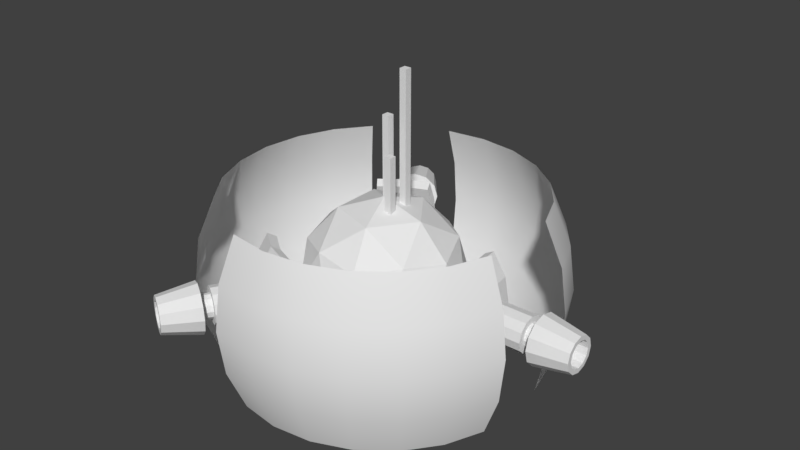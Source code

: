 # Source: shieldTurret.blend  (saved by Blender 2.79.0; exported with 4.5.12 LTS)
import bpy
from mathutils import Matrix  # noqa: F401  (used for matrix-valued properties, if any)

bpy.ops.wm.read_factory_settings(use_empty=True)
scene = bpy.context.scene
scene.name = 'Scene'

# ---- collections
col_collection_1 = bpy.data.collections.new('Collection 1'); scene.collection.children.link(col_collection_1)

# ---- materials (node trees are filled in below, after node groups)
mat_material_001 = bpy.data.materials.new('Material.001')
mat_material_001.alpha_threshold = 0.0
mat_material_001.use_transparent_shadow = False
mat_material_001.roughness = 0.5

# ---- material node trees

# ---- world
world_world = bpy.data.worlds.new('World'); scene.world = world_world
world_world.color = (0.05088, 0.05088, 0.05088)
world_world.use_sun_shadow = False
world_world.sun_shadow_jitter_overblur = 0.0
world_world.cycles.sampling_method = 'MANUAL'

# ---- meshes
me_sphere_001 = bpy.data.meshes.new('Sphere.001')
me_sphere_001.from_pydata([(-0.3167, 0.3233, 0.2073), (-0.3523, 0.3593, 0.1103), (-0.3652, 0.3726, 4.208e-08), (-0.3523, 0.3593, -0.1103), (-0.3167, 0.3233, -0.2073), (-0.2264, 0.3921, 0.2074), (-0.2518, 0.4361, 0.1104), (-0.261, 0.4521, 4.208e-08), (-0.2518, 0.4361, -0.1104), (-0.2264, 0.3921, -0.2074), (-0.1216, 0.4359, 0.2073), (-0.135, 0.4848, 0.1103), (-0.1401, 0.5025, 4.208e-08), (-0.135, 0.4848, -0.1103), (-0.1216, 0.4359, -0.2073), (-0.1216, -0.4359, 0.2073), (-0.135, -0.4848, 0.1103), (-0.1401, -0.5025, 4.208e-08), (-0.135, -0.4848, -0.1103), (-0.1216, -0.4359, -0.2073), (-0.2264, -0.3921, 0.2074), (-0.2518, -0.4361, 0.1104), (-0.261, -0.4521, 4.208e-08), (-0.2518, -0.4361, -0.1104), (-0.2264, -0.3921, -0.2074), (-0.3167, -0.3233, 0.2073), (-0.3523, -0.3593, 0.1103), (-0.3652, -0.3726, 4.208e-08), (-0.3523, -0.3593, -0.1103), (-0.3167, -0.3233, -0.2073), (0.4383, 0.1127, 0.2073), (0.4874, 0.1255, 0.1103), (0.5052, 0.13, 4.208e-08), (0.4874, 0.1255, -0.1103), (0.4383, 0.1127, -0.2073), (0.4528, 9.829e-08, 0.2074), (0.5035, 9.829e-08, 0.1104), (0.522, 7.23e-08, 4.208e-08), (0.5035, 9.829e-08, -0.1104), (0.4528, 7.23e-08, -0.2074), (0.4383, -0.1127, 0.2073), (0.4874, -0.1255, 0.1103), (0.5052, -0.13, 4.208e-08), (0.4874, -0.1255, -0.1103), (0.4383, -0.1127, -0.2073), (-0.2952, 0.2952, 0.1887), (-0.3292, 0.3292, 0.0977), (-0.3408, 0.3408, 4.208e-08), (-0.3292, 0.3292, -0.0977), (-0.2952, 0.2952, -0.1887), (-0.2087, 0.3615, 0.1887), (-0.2328, 0.4032, 0.0977), (-0.241, 0.4174, 4.208e-08), (-0.2328, 0.4032, -0.0977), (-0.2087, 0.3615, -0.1887), (-0.108, 0.4032, 0.1887), (-0.1205, 0.4497, 0.0977), (-0.1248, 0.4656, 4.208e-08), (-0.1205, 0.4497, -0.0977), (-0.108, 0.4032, -0.1887), (-0.108, -0.4032, 0.1887), (-0.1205, -0.4497, 0.0977), (-0.1248, -0.4656, 4.208e-08), (-0.1205, -0.4497, -0.0977), (-0.108, -0.4032, -0.1887), (-0.2087, -0.3615, 0.1887), (-0.2328, -0.4032, 0.0977), (-0.241, -0.4174, 4.208e-08), (-0.2328, -0.4032, -0.0977), (-0.2087, -0.3615, -0.1887), (-0.2952, -0.2952, 0.1887), (-0.3292, -0.3292, 0.0977), (-0.3408, -0.3408, 4.208e-08), (-0.3292, -0.3292, -0.0977), (-0.2952, -0.2952, -0.1887), (0.4032, 0.108, 0.1887), (0.4497, 0.1205, 0.0977), (0.4656, 0.1248, 4.208e-08), (0.4497, 0.1205, -0.0977), (0.4032, 0.108, -0.1887), (0.4174, 9.829e-08, 0.1887), (0.4656, 9.829e-08, 0.0977), (0.482, 7.23e-08, 4.208e-08), (0.4656, 9.829e-08, -0.0977), (0.4174, 7.23e-08, -0.1887), (0.4032, -0.108, 0.1887), (0.4497, -0.1205, 0.0977), (0.4656, -0.1248, 4.208e-08), (0.4497, -0.1205, -0.0977), (0.4032, -0.108, -0.1887)], [], [(2, 1, 6, 7), (3, 2, 7, 8), (4, 3, 8, 9), (1, 0, 5, 6), (9, 8, 13, 14), (6, 5, 10, 11), (7, 6, 11, 12), (8, 7, 12, 13), (17, 16, 21, 22), (18, 17, 22, 23), (19, 18, 23, 24), (16, 15, 20, 21), (24, 23, 28, 29), (21, 20, 25, 26), (22, 21, 26, 27), (23, 22, 27, 28), (32, 31, 36, 37), (33, 32, 37, 38), (34, 33, 38, 39), (31, 30, 35, 36), (39, 38, 43, 44), (36, 35, 40, 41), (37, 36, 41, 42), (38, 37, 42, 43), (47, 52, 51, 46), (48, 53, 52, 47), (49, 54, 53, 48), (46, 51, 50, 45), (54, 59, 58, 53), (51, 56, 55, 50), (52, 57, 56, 51), (53, 58, 57, 52), (62, 67, 66, 61), (63, 68, 67, 62), (64, 69, 68, 63), (61, 66, 65, 60), (69, 74, 73, 68), (66, 71, 70, 65), (67, 72, 71, 66), (68, 73, 72, 67), (77, 82, 81, 76), (78, 83, 82, 77), (79, 84, 83, 78), (76, 81, 80, 75), (84, 89, 88, 83), (81, 86, 85, 80), (82, 87, 86, 81), (83, 88, 87, 82), (0, 1, 46, 45), (1, 2, 47, 46), (2, 3, 48, 47), (3, 4, 49, 48), (4, 9, 54, 49), (5, 0, 45, 50), (11, 10, 55, 56), (12, 11, 56, 57), (13, 12, 57, 58), (14, 13, 58, 59), (9, 14, 59, 54), (10, 5, 50, 55), (15, 16, 61, 60), (16, 17, 62, 61), (17, 18, 63, 62), (18, 19, 64, 63), (19, 24, 69, 64), (20, 15, 60, 65), (26, 25, 70, 71), (27, 26, 71, 72), (28, 27, 72, 73), (29, 28, 73, 74), (24, 29, 74, 69), (25, 20, 65, 70), (30, 31, 76, 75), (31, 32, 77, 76), (32, 33, 78, 77), (33, 34, 79, 78), (34, 39, 84, 79), (35, 30, 75, 80), (41, 40, 85, 86), (42, 41, 86, 87), (43, 42, 87, 88), (44, 43, 88, 89), (39, 44, 89, 84), (40, 35, 80, 85)])
_uv = me_sphere_001.uv_layers.new(name='UVMap')
_uv.uv.foreach_set('vector', [0.1693, 0.5381, 0.17, 0.4558, 0.2501, 0.4561, 0.25, 0.5374, 0.1703, 0.6198, 0.1693, 0.5381, 0.25, 0.5374, 0.2499, 0.6188, 0.1726, 0.7054, 0.1703, 0.6198, 0.2499, 0.6188, 0.2499, 0.7049, 0.17, 0.4558, 0.1721, 0.3686, 0.2501, 0.37, 0.2501, 0.4561, 0.2499, 0.7049, 0.2499, 0.6188, 0.33, 0.619, 0.3279, 0.7063, 0.2501, 0.4561, 0.2501, 0.37, 0.3274, 0.3695, 0.3297, 0.4551, 0.25, 0.5374, 0.2501, 0.4561, 0.3297, 0.4551, 0.3307, 0.5368, 0.2499, 0.6188, 0.25, 0.5374, 0.3307, 0.5368, 0.33, 0.619, 0.8307, 0.1785, 0.83, 0.2608, 0.7499, 0.2605, 0.75, 0.1791, 0.8297, 0.09677, 0.8307, 0.1785, 0.75, 0.1791, 0.7501, 0.09781, 0.8274, 0.01122, 0.8297, 0.09677, 0.7501, 0.09781, 0.7501, 0.0117, 0.83, 0.2608, 0.8279, 0.348, 0.7499, 0.3466, 0.7499, 0.2605, 0.7501, 0.0117, 0.7501, 0.09781, 0.67, 0.09754, 0.6721, 0.01031, 0.7499, 0.2605, 0.7499, 0.3466, 0.6726, 0.3471, 0.6703, 0.2615, 0.75, 0.1791, 0.7499, 0.2605, 0.6703, 0.2615, 0.6693, 0.1798, 0.7501, 0.09781, 0.75, 0.1791, 0.6693, 0.1798, 0.67, 0.09754, 0.1693, 0.1798, 0.17, 0.09754, 0.2501, 0.09781, 0.25, 0.1791, 0.1703, 0.2615, 0.1693, 0.1798, 0.25, 0.1791, 0.2499, 0.2605, 0.1726, 0.3471, 0.1703, 0.2615, 0.2499, 0.2605, 0.2499, 0.3466, 0.17, 0.09754, 0.1721, 0.01031, 0.2501, 0.0117, 0.2501, 0.09781, 0.2499, 0.3466, 0.2499, 0.2605, 0.33, 0.2608, 0.3279, 0.348, 0.2501, 0.09781, 0.2501, 0.0117, 0.3274, 0.01122, 0.3297, 0.09677, 0.25, 0.1791, 0.2501, 0.09781, 0.3297, 0.09677, 0.3307, 0.1785, 0.2499, 0.2605, 0.25, 0.1791, 0.3307, 0.1785, 0.33, 0.2608, 0.1693, 0.5381, 0.25, 0.5374, 0.2501, 0.4561, 0.17, 0.4558, 0.1703, 0.6198, 0.2499, 0.6188, 0.25, 0.5374, 0.1693, 0.5381, 0.1726, 0.7054, 0.2499, 0.7049, 0.2499, 0.6188, 0.1703, 0.6198, 0.17, 0.4558, 0.2501, 0.4561, 0.2501, 0.37, 0.1721, 0.3686, 0.2499, 0.7049, 0.3279, 0.7063, 0.33, 0.619, 0.2499, 0.6188, 0.2501, 0.4561, 0.3297, 0.4551, 0.3274, 0.3695, 0.2501, 0.37, 0.25, 0.5374, 0.3307, 0.5368, 0.3297, 0.4551, 0.2501, 0.4561, 0.2499, 0.6188, 0.33, 0.619, 0.3307, 0.5368, 0.25, 0.5374, 0.8307, 0.1785, 0.75, 0.1791, 0.7499, 0.2605, 0.83, 0.2608, 0.8297, 0.09677, 0.7501, 0.09781, 0.75, 0.1791, 0.8307, 0.1785, 0.8274, 0.01122, 0.7501, 0.0117, 0.7501, 0.09781, 0.8297, 0.09677, 0.83, 0.2608, 0.7499, 0.2605, 0.7499, 0.3466, 0.8279, 0.348, 0.7501, 0.0117, 0.6721, 0.01031, 0.67, 0.09754, 0.7501, 0.09781, 0.7499, 0.2605, 0.6703, 0.2615, 0.6726, 0.3471, 0.7499, 0.3466, 0.75, 0.1791, 0.6693, 0.1798, 0.6703, 0.2615, 0.7499, 0.2605, 0.7501, 0.09781, 0.67, 0.09754, 0.6693, 0.1798, 0.75, 0.1791, 0.1693, 0.1798, 0.25, 0.1791, 0.2501, 0.09781, 0.17, 0.09754, 0.1703, 0.2615, 0.2499, 0.2605, 0.25, 0.1791, 0.1693, 0.1798, 0.1726, 0.3471, 0.2499, 0.3466, 0.2499, 0.2605, 0.1703, 0.2615, 0.17, 0.09754, 0.2501, 0.09781, 0.2501, 0.0117, 0.1721, 0.01031, 0.2499, 0.3466, 0.3279, 0.348, 0.33, 0.2608, 0.2499, 0.2605, 0.2501, 0.09781, 0.3297, 0.09677, 0.3274, 0.01122, 0.2501, 0.0117, 0.25, 0.1791, 0.3307, 0.1785, 0.3297, 0.09677, 0.2501, 0.09781, 0.2499, 0.2605, 0.33, 0.2608, 0.3307, 0.1785, 0.25, 0.1791, 0.1721, 0.3686, 0.17, 0.4558, 0.17, 0.4558, 0.1721, 0.3686, 0.17, 0.4558, 0.1693, 0.5381, 0.1693, 0.5381, 0.17, 0.4558, 0.1693, 0.5381, 0.1703, 0.6198, 0.1703, 0.6198, 0.1693, 0.5381, 0.1703, 0.6198, 0.1726, 0.7054, 0.1726, 0.7054, 0.1703, 0.6198, 0.1726, 0.7054, 0.2499, 0.7049, 0.2499, 0.7049, 0.1726, 0.7054, 0.2501, 0.37, 0.1721, 0.3686, 0.1721, 0.3686, 0.2501, 0.37, 0.3297, 0.4551, 0.3274, 0.3695, 0.3274, 0.3695, 0.3297, 0.4551, 0.3307, 0.5368, 0.3297, 0.4551, 0.3297, 0.4551, 0.3307, 0.5368, 0.33, 0.619, 0.3307, 0.5368, 0.3307, 0.5368, 0.33, 0.619, 0.3279, 0.7063, 0.33, 0.619, 0.33, 0.619, 0.3279, 0.7063, 0.2499, 0.7049, 0.3279, 0.7063, 0.3279, 0.7063, 0.2499, 0.7049, 0.3274, 0.3695, 0.2501, 0.37, 0.2501, 0.37, 0.3274, 0.3695, 0.8279, 0.348, 0.83, 0.2608, 0.83, 0.2608, 0.8279, 0.348, 0.83, 0.2608, 0.8307, 0.1785, 0.8307, 0.1785, 0.83, 0.2608, 0.8307, 0.1785, 0.8297, 0.09677, 0.8297, 0.09677, 0.8307, 0.1785, 0.8297, 0.09677, 0.8274, 0.01122, 0.8274, 0.01122, 0.8297, 0.09677, 0.8274, 0.01122, 0.7501, 0.0117, 0.7501, 0.0117, 0.8274, 0.01122, 0.7499, 0.3466, 0.8279, 0.348, 0.8279, 0.348, 0.7499, 0.3466, 0.6703, 0.2615, 0.6726, 0.3471, 0.6726, 0.3471, 0.6703, 0.2615, 0.6693, 0.1798, 0.6703, 0.2615, 0.6703, 0.2615, 0.6693, 0.1798, 0.67, 0.09754, 0.6693, 0.1798, 0.6693, 0.1798, 0.67, 0.09754, 0.6721, 0.01031, 0.67, 0.09754, 0.67, 0.09754, 0.6721, 0.01031, 0.7501, 0.0117, 0.6721, 0.01031, 0.6721, 0.01031, 0.7501, 0.0117, 0.6726, 0.3471, 0.7499, 0.3466, 0.7499, 0.3466, 0.6726, 0.3471, 0.1721, 0.01031, 0.17, 0.09754, 0.17, 0.09754, 0.1721, 0.01031, 0.17, 0.09754, 0.1693, 0.1798, 0.1693, 0.1798, 0.17, 0.09754, 0.1693, 0.1798, 0.1703, 0.2615, 0.1703, 0.2615, 0.1693, 0.1798, 0.1703, 0.2615, 0.1726, 0.3471, 0.1726, 0.3471, 0.1703, 0.2615, 0.1726, 0.3471, 0.2499, 0.3466, 0.2499, 0.3466, 0.1726, 0.3471, 0.2501, 0.0117, 0.1721, 0.01031, 0.1721, 0.01031, 0.2501, 0.0117, 0.3297, 0.09677, 0.3274, 0.01122, 0.3274, 0.01122, 0.3297, 0.09677, 0.3307, 0.1785, 0.3297, 0.09677, 0.3297, 0.09677, 0.3307, 0.1785, 0.33, 0.2608, 0.3307, 0.1785, 0.3307, 0.1785, 0.33, 0.2608, 0.3279, 0.348, 0.33, 0.2608, 0.33, 0.2608, 0.3279, 0.348, 0.2499, 0.3466, 0.3279, 0.348, 0.3279, 0.348, 0.2499, 0.3466, 0.3274, 0.01122, 0.2501, 0.0117, 0.2501, 0.0117, 0.3274, 0.01122])
me_sphere_001.use_remesh_preserve_volume = False
me_sphere_001.use_remesh_preserve_attributes = False
me_sphere_001.use_mirror_vertex_groups = False
me_sphere_001.update()
me_plane = bpy.data.meshes.new('Plane')
me_plane.from_pydata([(0.3932, -0.2794, 1.307), (0.3932, 0.3173, 1.307), (0.09482, 0.01896, 1.307), (0.3932, 0.1681, 1.307), (0.09482, 0.1681, 1.307), (0.3932, -0.1302, 1.307), (-0.05435, 0.01896, 1.307), (-0.05435, 0.1681, 1.307), (0.244, -0.2794, 1.307), (0.244, 0.3173, 1.307), (0.244, 0.1681, 1.307), (0.244, -0.1302, 1.307), (0.244, -0.2794, 2.721), (0.3932, -0.2794, 2.721), (0.3932, 0.1681, 4.338), (0.3932, 0.3173, 4.338), (0.09482, 0.01896, 3.401), (0.09482, 0.1681, 3.401), (0.3932, -0.1302, 2.721), (-0.05435, 0.01896, 3.401), (-0.05435, 0.1681, 3.401), (0.244, 0.3173, 4.338), (0.244, 0.1681, 4.338), (0.244, -0.1302, 2.721)], [], [(8, 0, 13, 12), (5, 11, 23, 18), (7, 6, 19, 20), (22, 14, 15, 21), (19, 16, 17, 20), (12, 13, 18, 23), (0, 5, 18, 13), (4, 7, 20, 17), (1, 9, 21, 15), (9, 10, 22, 21), (11, 8, 12, 23), (3, 1, 15, 14), (6, 2, 16, 19), (10, 3, 14, 22), (2, 4, 17, 16)])
_uv = me_plane.uv_layers.new(name='UVMap')
_uv.uv.foreach_set('vector', [0.8333, 0.4665, 0.75, 0.4665, 0.75, 0.0, 0.8333, 0.0, 0.9167, 0.4665, 0.8333, 0.4665, 0.8333, 0.0, 0.9167, 0.0, 0.4167, 0.691, 0.3333, 0.691, 0.3333, 0.0, 0.4167, 0.0, 0.75, 0.4665, 0.75, 0.5157, 0.6667, 0.5157, 0.6667, 0.4665, 0.9167, 0.4665, 0.9167, 0.5157, 0.8333, 0.5157, 0.8333, 0.4665, 0.8333, 0.5157, 0.75, 0.5157, 0.75, 0.4665, 0.8333, 0.4665, 1.0, 0.4665, 0.9167, 0.4665, 0.9167, 0.0, 1.0, 0.0, 0.5833, 0.691, 0.5, 0.691, 0.5, 0.0, 0.5833, 0.0, 0.25, 1.0, 0.1667, 1.0, 0.1667, 0.0, 0.25, 0.0, 0.08333, 1.0, 2.664e-07, 1.0, 0.0, 0.0, 0.08333, 0.0, 0.75, 0.4665, 0.6667, 0.4665, 0.6667, 0.0, 0.75, 0.0, 0.25, 0.0, 0.3333, 0.0, 0.3333, 1.0, 0.25, 1.0, 0.5, 0.691, 0.4167, 0.691, 0.4167, 0.0, 0.5, 0.0, 0.1667, 1.0, 0.08333, 1.0, 0.08333, 0.0, 0.1667, 0.0, 0.5833, 0.0, 0.6667, 0.0, 0.6667, 0.691, 0.5833, 0.691])
me_plane.use_remesh_preserve_volume = False
me_plane.use_remesh_preserve_attributes = False
me_plane.use_mirror_vertex_groups = False
me_plane.update()
me_sphere = bpy.data.meshes.new('Sphere')
me_sphere.from_pydata([(-0.6208, -0.1663, 0.3711), (-0.6924, -0.1855, 0.1921), (-0.7169, -0.1921, 5.96e-08), (-0.6924, -0.1855, -0.1921), (-0.6208, -0.1663, -0.3711), (-0.6427, -8.941e-08, 0.3711), (-0.7169, -1.192e-07, 0.1921), (-0.7421, -2.98e-08, 5.96e-08), (-0.7169, -8.941e-08, -0.1921), (-0.6427, -5.96e-08, -0.3711), (-0.6208, 0.1663, 0.3711), (-0.6924, 0.1855, 0.1921), (-0.7169, 0.1921, 5.96e-08), (-0.6924, 0.1855, -0.1921), (-0.6208, 0.1663, -0.3711), (-0.5566, 0.3214, 0.3711), (-0.6208, 0.3584, 0.1921), (-0.6427, 0.3711, 5.96e-08), (-0.6208, 0.3584, -0.1921), (-0.5566, 0.3214, -0.3711), (-0.4545, 0.4545, 0.3711), (-0.5069, 0.5069, 0.1921), (-0.5248, 0.5248, 5.96e-08), (-0.5069, 0.5069, -0.1921), (-0.4545, 0.4545, -0.3711), (-0.4545, -0.4545, 0.3711), (-0.5069, -0.5069, 0.1921), (-0.5248, -0.5248, 5.96e-08), (-0.5069, -0.5069, -0.1921), (-0.4545, -0.4545, -0.3711), (-0.5566, -0.3214, 0.3711), (-0.6208, -0.3584, 0.1921), (-0.6427, -0.3711, 5.96e-08), (-0.6208, -0.3584, -0.1921), (-0.5566, -0.3214, -0.3711), (0.4545, -0.4545, 0.3711), (0.5069, -0.5069, 0.1921), (0.5248, -0.5248, 5.96e-08), (0.5069, -0.5069, -0.1921), (0.4545, -0.4545, -0.3711), (0.3214, -0.5566, 0.3711), (0.3584, -0.6208, 0.1921), (0.3711, -0.6427, 5.96e-08), (0.3584, -0.6208, -0.1921), (0.3214, -0.5566, -0.3711), (0.1663, -0.6208, 0.3711), (0.1855, -0.6924, 0.1921), (0.1921, -0.7169, 5.96e-08), (0.1855, -0.6924, -0.1921), (0.1663, -0.6208, -0.3711), (1.49e-07, -0.6427, 0.3711), (2.086e-07, -0.7169, 0.1921), (1.49e-07, -0.7421, 5.96e-08), (2.384e-07, -0.7169, -0.1921), (1.49e-07, -0.6427, -0.3711), (-0.1663, -0.6208, 0.3711), (-0.1855, -0.6924, 0.1921), (-0.1921, -0.7169, 5.96e-08), (-0.1855, -0.6924, -0.1921), (-0.1663, -0.6208, -0.3711), (0.6208, -0.1663, 0.3711), (0.6924, -0.1855, 0.1921), (0.7169, -0.1921, 5.96e-08), (0.6924, -0.1855, -0.1921), (0.6208, -0.1663, -0.3711), (0.5566, -0.3214, 0.3711), (0.6208, -0.3584, 0.1921), (0.6427, -0.3711, 5.96e-08), (0.6208, -0.3584, -0.1921), (0.5566, -0.3214, -0.3711), (0.1663, 0.6208, 0.3711), (0.1855, 0.6924, 0.1921), (0.1921, 0.7169, 5.96e-08), (0.1855, 0.6924, -0.1921), (0.1663, 0.6208, -0.3711), (0.3214, 0.5566, 0.3711), (0.3584, 0.6208, 0.1921), (0.3711, 0.6427, 5.96e-08), (0.3584, 0.6208, -0.1921), (0.3214, 0.5566, -0.3711), (0.4545, 0.4545, 0.3711), (0.5069, 0.5069, 0.1921), (0.5248, 0.5248, 5.96e-08), (0.5069, 0.5069, -0.1921), (0.4545, 0.4545, -0.3711), (0.5566, 0.3214, 0.3711), (0.6208, 0.3584, 0.1921), (0.6427, 0.3711, 5.96e-08), (0.6208, 0.3584, -0.1921), (0.5566, 0.3214, -0.3711), (0.6208, 0.1663, 0.3711), (0.6924, 0.1855, 0.1921), (0.7169, 0.1921, 5.96e-08), (0.6924, 0.1855, -0.1921), (0.6208, 0.1663, -0.3711), (-0.1663, 0.6208, 0.3711), (-0.1855, 0.6924, 0.1921), (-0.1921, 0.7169, 5.96e-08), (-0.1855, 0.6924, -0.1921), (-0.1663, 0.6208, -0.3711), (1.367e-08, 0.6427, 0.3711), (-4.162e-08, 0.7169, 0.1921), (-3.056e-08, 0.7421, 5.96e-08), (2.613e-09, 0.7169, -0.1921), (1.367e-08, 0.6427, -0.3711)], [], [(34, 33, 3, 4), (31, 30, 0, 1), (32, 31, 1, 2), (33, 32, 2, 3), (2, 1, 6, 7), (3, 2, 7, 8), (4, 3, 8, 9), (1, 0, 5, 6), (9, 8, 13, 14), (6, 5, 10, 11), (7, 6, 11, 12), (8, 7, 12, 13), (13, 12, 17, 18), (14, 13, 18, 19), (11, 10, 15, 16), (12, 11, 16, 17), (17, 16, 21, 22), (18, 17, 22, 23), (19, 18, 23, 24), (16, 15, 20, 21), (28, 27, 32, 33), (29, 28, 33, 34), (26, 25, 30, 31), (27, 26, 31, 32), (69, 68, 38, 39), (66, 65, 35, 36), (67, 66, 36, 37), (68, 67, 37, 38), (37, 36, 41, 42), (38, 37, 42, 43), (39, 38, 43, 44), (36, 35, 40, 41), (44, 43, 48, 49), (41, 40, 45, 46), (42, 41, 46, 47), (43, 42, 47, 48), (48, 47, 52, 53), (49, 48, 53, 54), (46, 45, 50, 51), (47, 46, 51, 52), (52, 51, 56, 57), (53, 52, 57, 58), (54, 53, 58, 59), (51, 50, 55, 56), (63, 62, 67, 68), (64, 63, 68, 69), (61, 60, 65, 66), (62, 61, 66, 67), (104, 103, 73, 74), (101, 100, 70, 71), (102, 101, 71, 72), (103, 102, 72, 73), (72, 71, 76, 77), (73, 72, 77, 78), (74, 73, 78, 79), (71, 70, 75, 76), (79, 78, 83, 84), (76, 75, 80, 81), (77, 76, 81, 82), (78, 77, 82, 83), (83, 82, 87, 88), (84, 83, 88, 89), (81, 80, 85, 86), (82, 81, 86, 87), (87, 86, 91, 92), (88, 87, 92, 93), (89, 88, 93, 94), (86, 85, 90, 91), (98, 97, 102, 103), (99, 98, 103, 104), (96, 95, 100, 101), (97, 96, 101, 102)])
me_sphere.polygons.foreach_set('use_smooth', [True] * 72)
_uv = me_sphere.uv_layers.new(name='UVMap')
_uv.uv.foreach_set('vector', [0.09605, 0.7085, 0.08989, 0.6229, 0.1703, 0.6198, 0.1726, 0.7054, 0.08828, 0.4543, 0.0933, 0.3652, 0.1721, 0.3686, 0.17, 0.4558, 0.08696, 0.5392, 0.08828, 0.4543, 0.17, 0.4558, 0.1693, 0.5381, 0.08989, 0.6229, 0.08696, 0.5392, 0.1693, 0.5381, 0.1703, 0.6198, 0.1693, 0.5381, 0.17, 0.4558, 0.2501, 0.4561, 0.25, 0.5374, 0.1703, 0.6198, 0.1693, 0.5381, 0.25, 0.5374, 0.2499, 0.6188, 0.1726, 0.7054, 0.1703, 0.6198, 0.2499, 0.6188, 0.2499, 0.7049, 0.17, 0.4558, 0.1721, 0.3686, 0.2501, 0.37, 0.2501, 0.4561, 0.2499, 0.7049, 0.2499, 0.6188, 0.33, 0.619, 0.3279, 0.7063, 0.2501, 0.4561, 0.2501, 0.37, 0.3274, 0.3695, 0.3297, 0.4551, 0.25, 0.5374, 0.2501, 0.4561, 0.3297, 0.4551, 0.3307, 0.5368, 0.2499, 0.6188, 0.25, 0.5374, 0.3307, 0.5368, 0.33, 0.619, 0.33, 0.619, 0.3307, 0.5368, 0.413, 0.5357, 0.4117, 0.6206, 0.3279, 0.7063, 0.33, 0.619, 0.4117, 0.6206, 0.4067, 0.7097, 0.3297, 0.4551, 0.3274, 0.3695, 0.4039, 0.3663, 0.4101, 0.4519, 0.3307, 0.5368, 0.3297, 0.4551, 0.4101, 0.4519, 0.413, 0.5357, 0.413, 0.5357, 0.4101, 0.4519, 0.493, 0.4451, 0.4999, 0.5339, 0.4117, 0.6206, 0.413, 0.5357, 0.4999, 0.5339, 0.4976, 0.6246, 0.4067, 0.7097, 0.4117, 0.6206, 0.4976, 0.6246, 0.4864, 0.7165, 0.4101, 0.4519, 0.4039, 0.3663, 0.4795, 0.3584, 0.493, 0.4451, 0.007015, 0.6298, 0.0001269, 0.541, 0.08696, 0.5392, 0.08989, 0.6229, 0.02051, 0.7165, 0.007015, 0.6298, 0.08989, 0.6229, 0.09605, 0.7085, 0.00238, 0.4502, 0.01364, 0.3584, 0.0933, 0.3652, 0.08828, 0.4543, 0.0001269, 0.541, 0.00238, 0.4502, 0.08828, 0.4543, 0.08696, 0.5392, 0.9039, 0.00805, 0.9101, 0.09363, 0.8297, 0.09677, 0.8274, 0.01122, 0.9117, 0.2623, 0.9067, 0.3514, 0.8279, 0.348, 0.83, 0.2608, 0.913, 0.1774, 0.9117, 0.2623, 0.83, 0.2608, 0.8307, 0.1785, 0.9101, 0.09363, 0.913, 0.1774, 0.8307, 0.1785, 0.8297, 0.09677, 0.8307, 0.1785, 0.83, 0.2608, 0.7499, 0.2605, 0.75, 0.1791, 0.8297, 0.09677, 0.8307, 0.1785, 0.75, 0.1791, 0.7501, 0.09781, 0.8274, 0.01122, 0.8297, 0.09677, 0.7501, 0.09781, 0.7501, 0.0117, 0.83, 0.2608, 0.8279, 0.348, 0.7499, 0.3466, 0.7499, 0.2605, 0.7501, 0.0117, 0.7501, 0.09781, 0.67, 0.09754, 0.6721, 0.01031, 0.7499, 0.2605, 0.7499, 0.3466, 0.6726, 0.3471, 0.6703, 0.2615, 0.75, 0.1791, 0.7499, 0.2605, 0.6703, 0.2615, 0.6693, 0.1798, 0.7501, 0.09781, 0.75, 0.1791, 0.6693, 0.1798, 0.67, 0.09754, 0.67, 0.09754, 0.6693, 0.1798, 0.587, 0.1809, 0.5883, 0.09598, 0.6721, 0.01031, 0.67, 0.09754, 0.5883, 0.09598, 0.5933, 0.006885, 0.6703, 0.2615, 0.6726, 0.3471, 0.5961, 0.3502, 0.5899, 0.2647, 0.6693, 0.1798, 0.6703, 0.2615, 0.5899, 0.2647, 0.587, 0.1809, 0.587, 0.1809, 0.5899, 0.2647, 0.507, 0.2715, 0.5001, 0.1827, 0.5883, 0.09598, 0.587, 0.1809, 0.5001, 0.1827, 0.5024, 0.09193, 0.5933, 0.006885, 0.5883, 0.09598, 0.5024, 0.09193, 0.5136, 0.000127, 0.5899, 0.2647, 0.5961, 0.3502, 0.5205, 0.3582, 0.507, 0.2715, 0.993, 0.08679, 0.9999, 0.1756, 0.913, 0.1774, 0.9101, 0.09363, 0.9795, 0.0001269, 0.993, 0.08679, 0.9101, 0.09363, 0.9039, 0.00805, 0.9976, 0.2664, 0.9864, 0.3582, 0.9067, 0.3514, 0.9117, 0.2623, 0.9999, 0.1756, 0.9976, 0.2664, 0.9117, 0.2623, 0.913, 0.1774, 0.09605, 0.3502, 0.08989, 0.2647, 0.1703, 0.2615, 0.1726, 0.3471, 0.08828, 0.09598, 0.0933, 0.006885, 0.1721, 0.01031, 0.17, 0.09754, 0.08696, 0.1809, 0.08828, 0.09598, 0.17, 0.09754, 0.1693, 0.1798, 0.08989, 0.2647, 0.08696, 0.1809, 0.1693, 0.1798, 0.1703, 0.2615, 0.1693, 0.1798, 0.17, 0.09754, 0.2501, 0.09781, 0.25, 0.1791, 0.1703, 0.2615, 0.1693, 0.1798, 0.25, 0.1791, 0.2499, 0.2605, 0.1726, 0.3471, 0.1703, 0.2615, 0.2499, 0.2605, 0.2499, 0.3466, 0.17, 0.09754, 0.1721, 0.01031, 0.2501, 0.0117, 0.2501, 0.09781, 0.2499, 0.3466, 0.2499, 0.2605, 0.33, 0.2608, 0.3279, 0.348, 0.2501, 0.09781, 0.2501, 0.0117, 0.3274, 0.01122, 0.3297, 0.09677, 0.25, 0.1791, 0.2501, 0.09781, 0.3297, 0.09677, 0.3307, 0.1785, 0.2499, 0.2605, 0.25, 0.1791, 0.3307, 0.1785, 0.33, 0.2608, 0.33, 0.2608, 0.3307, 0.1785, 0.413, 0.1774, 0.4117, 0.2623, 0.3279, 0.348, 0.33, 0.2608, 0.4117, 0.2623, 0.4067, 0.3514, 0.3297, 0.09677, 0.3274, 0.01122, 0.4039, 0.00805, 0.4101, 0.09363, 0.3307, 0.1785, 0.3297, 0.09677, 0.4101, 0.09363, 0.413, 0.1774, 0.413, 0.1774, 0.4101, 0.09363, 0.493, 0.08679, 0.4999, 0.1756, 0.4117, 0.2623, 0.413, 0.1774, 0.4999, 0.1756, 0.4976, 0.2664, 0.4067, 0.3514, 0.4117, 0.2623, 0.4976, 0.2664, 0.4864, 0.3582, 0.4101, 0.09363, 0.4039, 0.00805, 0.4795, 0.000127, 0.493, 0.08679, 0.007015, 0.2715, 0.0001269, 0.1827, 0.08696, 0.1809, 0.08989, 0.2647, 0.02051, 0.3582, 0.007015, 0.2715, 0.08989, 0.2647, 0.09605, 0.3502, 0.00238, 0.09193, 0.01364, 0.0001269, 0.0933, 0.006885, 0.08828, 0.09598, 0.0001269, 0.1827, 0.00238, 0.09193, 0.08828, 0.09598, 0.08696, 0.1809])
me_sphere.use_remesh_preserve_volume = False
me_sphere.use_remesh_preserve_attributes = False
me_sphere.use_mirror_vertex_groups = False
me_sphere.update()
me_cylinder = bpy.data.meshes.new('Cylinder')
me_cylinder.from_pydata([(-0.4305, 0.5598, 1.0), (-0.7305, 1.079, 1.0), (-0.4197, 0.566, 0.9535), (-0.7197, 1.086, 0.9535), (-0.3902, 0.583, 0.9195), (-0.6902, 1.103, 0.9195), (-0.35, 0.6062, 0.9071), (-0.65, 1.126, 0.9071), (-0.3098, 0.6294, 0.9195), (-0.6098, 1.149, 0.9195), (-0.2803, 0.6465, 0.9535), (-0.5803, 1.166, 0.9535), (-0.2695, 0.6527, 1.0), (-0.5695, 1.172, 1.0), (-0.2803, 0.6465, 1.046), (-0.5803, 1.166, 1.046), (-0.3098, 0.6294, 1.08), (-0.6098, 1.149, 1.08), (-0.35, 0.6062, 1.093), (-0.65, 1.126, 1.093), (-0.3902, 0.583, 1.08), (-0.6902, 1.103, 1.08), (-0.4197, 0.566, 1.046), (-0.7197, 1.086, 1.046), (-0.4741, 0.5346, 1.0), (-0.4575, 0.5442, 0.9283), (-0.7575, 1.064, 0.9283), (-0.7741, 1.054, 1.0), (-0.4121, 0.5704, 0.8759), (-0.7121, 1.09, 0.8759), (-0.35, 0.6062, 0.8567), (-0.65, 1.126, 0.8567), (-0.2879, 0.642, 0.8759), (-0.5879, 1.162, 0.8759), (-0.2425, 0.6683, 0.9283), (-0.5425, 1.188, 0.9283), (-0.2259, 0.6779, 1.0), (-0.5259, 1.197, 1.0), (-0.2425, 0.6683, 1.072), (-0.5425, 1.188, 1.072), (-0.2879, 0.642, 1.124), (-0.5879, 1.162, 1.124), (-0.35, 0.6062, 1.143), (-0.65, 1.126, 1.143), (-0.4121, 0.5704, 1.124), (-0.7121, 1.09, 1.124), (-0.4575, 0.5442, 1.072), (-0.7575, 1.064, 1.072), (-0.3533, 0.426, 1.0), (-0.3425, 0.4322, 0.9535), (-0.761, 1.157, 0.9535), (-0.7718, 1.151, 1.0), (-0.313, 0.4492, 0.9195), (-0.7315, 1.174, 0.9195), (-0.2728, 0.4725, 0.9071), (-0.6913, 1.197, 0.9071), (-0.2325, 0.4957, 0.9195), (-0.651, 1.221, 0.9195), (-0.2031, 0.5127, 0.9535), (-0.6216, 1.238, 0.9535), (-0.1923, 0.5189, 1.0), (-0.6108, 1.244, 1.0), (-0.2031, 0.5127, 1.046), (-0.6216, 1.238, 1.046), (-0.2325, 0.4957, 1.08), (-0.651, 1.221, 1.08), (-0.2728, 0.4725, 1.093), (-0.6913, 1.197, 1.093), (-0.313, 0.4492, 1.08), (-0.7315, 1.174, 1.08), (-0.3425, 0.4322, 1.046), (-0.761, 1.157, 1.046), (-0.9192, 1.409, 0.947), (-0.9315, 1.401, 1.0), (-0.8856, 1.428, 0.9082), (-0.8397, 1.454, 0.894), (-0.7938, 1.481, 0.9082), (-0.7602, 1.5, 0.947), (-0.7479, 1.507, 1.0), (-0.7602, 1.5, 1.053), (-0.7938, 1.481, 1.092), (-0.8397, 1.454, 1.106), (-0.8856, 1.428, 1.092), (-0.9192, 1.409, 1.053), (-0.8373, 1.113, 0.9027), (-0.8599, 1.1, 1.0), (-0.7756, 1.149, 0.8314), (-0.6913, 1.197, 0.8053), (-0.607, 1.246, 0.8314), (-0.5453, 1.282, 0.9027), (-0.5227, 1.295, 1.0), (-0.5453, 1.282, 1.097), (-0.607, 1.246, 1.169), (-0.6913, 1.197, 1.195), (-0.7756, 1.149, 1.169), (-0.8373, 1.113, 1.097), (-0.9461, 1.393, 0.9291), (-0.9625, 1.384, 1.0), (-0.9011, 1.419, 0.8772), (-0.8397, 1.454, 0.8582), (-0.7783, 1.49, 0.8772), (-0.7334, 1.516, 0.9291), (-0.7169, 1.525, 1.0), (-0.7334, 1.516, 1.071), (-0.7783, 1.49, 1.123), (-0.8397, 1.454, 1.142), (-0.9011, 1.419, 1.123), (-0.9461, 1.393, 1.071), (-0.8628, 1.311, 0.947), (-0.8751, 1.304, 1.0), (-0.8292, 1.33, 0.9082), (-0.7833, 1.357, 0.894), (-0.7374, 1.383, 0.9082), (-0.7038, 1.403, 0.947), (-0.6915, 1.41, 1.0), (-0.7038, 1.403, 1.053), (-0.7374, 1.383, 1.092), (-0.7833, 1.357, 1.106), (-0.8292, 1.33, 1.092), (-0.8628, 1.311, 1.053), (-0.2695, -0.6527, 1.0), (-0.5695, -1.172, 1.0), (-0.2803, -0.6465, 0.9535), (-0.5803, -1.166, 0.9535), (-0.3098, -0.6294, 0.9195), (-0.6098, -1.149, 0.9195), (-0.35, -0.6062, 0.9071), (-0.65, -1.126, 0.9071), (-0.3902, -0.583, 0.9195), (-0.6902, -1.103, 0.9195), (-0.4197, -0.566, 0.9535), (-0.7197, -1.086, 0.9535), (-0.4305, -0.5598, 1.0), (-0.7305, -1.079, 1.0), (-0.4197, -0.566, 1.046), (-0.7197, -1.086, 1.046), (-0.3902, -0.583, 1.08), (-0.6902, -1.103, 1.08), (-0.35, -0.6062, 1.093), (-0.65, -1.126, 1.093), (-0.3098, -0.6294, 1.08), (-0.6098, -1.149, 1.08), (-0.2803, -0.6465, 1.046), (-0.5803, -1.166, 1.046), (-0.2259, -0.6779, 1.0), (-0.2425, -0.6683, 0.9283), (-0.5425, -1.188, 0.9283), (-0.5259, -1.197, 1.0), (-0.2879, -0.642, 0.8759), (-0.5879, -1.162, 0.8759), (-0.35, -0.6062, 0.8567), (-0.65, -1.126, 0.8567), (-0.4121, -0.5704, 0.8759), (-0.7121, -1.09, 0.8759), (-0.4575, -0.5442, 0.9283), (-0.7575, -1.064, 0.9283), (-0.4741, -0.5346, 1.0), (-0.7741, -1.054, 1.0), (-0.4575, -0.5442, 1.072), (-0.7575, -1.064, 1.072), (-0.4121, -0.5704, 1.124), (-0.7121, -1.09, 1.124), (-0.35, -0.6062, 1.143), (-0.65, -1.126, 1.143), (-0.2879, -0.642, 1.124), (-0.5879, -1.162, 1.124), (-0.2425, -0.6683, 1.072), (-0.5425, -1.188, 1.072), (-0.1923, -0.5189, 1.0), (-0.2031, -0.5127, 0.9535), (-0.6216, -1.238, 0.9535), (-0.6108, -1.244, 1.0), (-0.2325, -0.4957, 0.9195), (-0.651, -1.221, 0.9195), (-0.2728, -0.4725, 0.9071), (-0.6913, -1.197, 0.9071), (-0.313, -0.4492, 0.9195), (-0.7315, -1.174, 0.9195), (-0.3425, -0.4322, 0.9535), (-0.761, -1.157, 0.9535), (-0.3533, -0.426, 1.0), (-0.7718, -1.151, 1.0), (-0.3425, -0.4322, 1.046), (-0.761, -1.157, 1.046), (-0.313, -0.4492, 1.08), (-0.7315, -1.174, 1.08), (-0.2728, -0.4725, 1.093), (-0.6913, -1.197, 1.093), (-0.2325, -0.4957, 1.08), (-0.651, -1.221, 1.08), (-0.2031, -0.5127, 1.046), (-0.6216, -1.238, 1.046), (-0.7602, -1.5, 0.947), (-0.7479, -1.507, 1.0), (-0.7938, -1.481, 0.9082), (-0.8397, -1.454, 0.894), (-0.8856, -1.428, 0.9082), (-0.9192, -1.409, 0.947), (-0.9315, -1.401, 1.0), (-0.9192, -1.409, 1.053), (-0.8856, -1.428, 1.092), (-0.8397, -1.454, 1.106), (-0.7938, -1.481, 1.092), (-0.7602, -1.5, 1.053), (-0.5453, -1.282, 0.9027), (-0.5227, -1.295, 1.0), (-0.607, -1.246, 0.8314), (-0.6913, -1.197, 0.8053), (-0.7756, -1.149, 0.8314), (-0.8373, -1.113, 0.9027), (-0.8599, -1.1, 1.0), (-0.8373, -1.113, 1.097), (-0.7756, -1.149, 1.169), (-0.6913, -1.197, 1.195), (-0.607, -1.246, 1.169), (-0.5453, -1.282, 1.097), (-0.7334, -1.516, 0.9291), (-0.7169, -1.525, 1.0), (-0.7783, -1.49, 0.8772), (-0.8397, -1.454, 0.8582), (-0.9011, -1.419, 0.8772), (-0.9461, -1.393, 0.9291), (-0.9625, -1.384, 1.0), (-0.9461, -1.393, 1.071), (-0.9011, -1.419, 1.123), (-0.8397, -1.454, 1.142), (-0.7783, -1.49, 1.123), (-0.7334, -1.516, 1.071), (-0.7038, -1.403, 0.947), (-0.6915, -1.41, 1.0), (-0.7374, -1.383, 0.9082), (-0.7833, -1.357, 0.894), (-0.8292, -1.33, 0.9082), (-0.8628, -1.311, 0.947), (-0.8751, -1.304, 1.0), (-0.8628, -1.311, 1.053), (-0.8292, -1.33, 1.092), (-0.7833, -1.357, 1.106), (-0.7374, -1.383, 1.092), (-0.7038, -1.403, 1.053), (0.7, 0.09293, 1.0), (1.3, 0.09293, 1.0), (0.7, 0.08048, 0.9535), (1.3, 0.08048, 0.9535), (0.7, 0.04646, 0.9195), (1.3, 0.04646, 0.9195), (0.7, -2.726e-10, 0.9071), (1.3, -2.726e-10, 0.9071), (0.7, -0.04646, 0.9195), (1.3, -0.04646, 0.9195), (0.7, -0.08048, 0.9535), (1.3, -0.08048, 0.9535), (0.7, -0.09293, 1.0), (1.3, -0.09293, 1.0), (0.7, -0.08048, 1.046), (1.3, -0.08048, 1.046), (0.7, -0.04646, 1.08), (1.3, -0.04646, 1.08), (0.7, -3.887e-08, 1.093), (1.3, -3.887e-08, 1.093), (0.7, 0.04646, 1.08), (1.3, 0.04646, 1.08), (0.7, 0.08048, 1.046), (1.3, 0.08048, 1.046), (0.7, 0.1433, 1.0), (0.7, 0.1241, 0.9283), (1.3, 0.1241, 0.9283), (1.3, 0.1433, 1.0), (0.7, 0.07166, 0.8759), (1.3, 0.07166, 0.8759), (0.7, -3.382e-09, 0.8567), (1.3, -3.382e-09, 0.8567), (0.7, -0.07166, 0.8759), (1.3, -0.07166, 0.8759), (0.7, -0.1241, 0.9283), (1.3, -0.1241, 0.9283), (0.7, -0.1433, 1.0), (1.3, -0.1433, 1.0), (0.7, -0.1241, 1.072), (1.3, -0.1241, 1.072), (0.7, -0.07166, 1.124), (1.3, -0.07166, 1.124), (0.7, -6.374e-08, 1.143), (1.3, -6.374e-08, 1.143), (0.7, 0.07166, 1.124), (1.3, 0.07166, 1.124), (0.7, 0.1241, 1.072), (1.3, 0.1241, 1.072), (0.5455, 0.09293, 1.0), (0.5455, 0.08048, 0.9535), (1.383, 0.08048, 0.9535), (1.383, 0.09293, 1.0), (0.5455, 0.04646, 0.9195), (1.383, 0.04646, 0.9195), (0.5455, -2.726e-10, 0.9071), (1.383, -2.726e-10, 0.9071), (0.5455, -0.04646, 0.9195), (1.383, -0.04646, 0.9195), (0.5455, -0.08048, 0.9535), (1.383, -0.08048, 0.9535), (0.5455, -0.09293, 1.0), (1.383, -0.09293, 1.0), (0.5455, -0.08048, 1.046), (1.383, -0.08048, 1.046), (0.5455, -0.04646, 1.08), (1.383, -0.04646, 1.08), (0.5455, -3.887e-08, 1.093), (1.383, -3.887e-08, 1.093), (0.5455, 0.04646, 1.08), (1.383, 0.04646, 1.08), (0.5455, 0.08048, 1.046), (1.383, 0.08048, 1.046), (1.679, 0.09181, 0.947), (1.679, 0.106, 1.0), (1.679, 0.053, 0.9082), (1.679, -1.306e-09, 0.894), (1.679, -0.053, 0.9082), (1.679, -0.09181, 0.947), (1.679, -0.106, 1.0), (1.679, -0.09181, 1.053), (1.679, -0.053, 1.092), (1.679, -4.534e-08, 1.106), (1.679, 0.053, 1.092), (1.679, 0.09181, 1.053), (1.383, 0.1686, 0.9027), (1.383, 0.1947, 1.0), (1.383, 0.09735, 0.8314), (1.383, 1.726e-09, 0.8053), (1.383, -0.09735, 0.8314), (1.383, -0.1686, 0.9027), (1.383, -0.1947, 1.0), (1.383, -0.1686, 1.097), (1.383, -0.09735, 1.169), (1.383, -9.484e-08, 1.195), (1.383, 0.09735, 1.169), (1.383, 0.1686, 1.097), (1.679, 0.1228, 0.9291), (1.679, 0.1418, 1.0), (1.679, 0.0709, 0.8772), (1.679, -3.429e-09, 0.8582), (1.679, -0.0709, 0.8772), (1.679, -0.1228, 0.9291), (1.679, -0.1418, 1.0), (1.679, -0.1228, 1.071), (1.679, -0.0709, 1.123), (1.679, -7.449e-08, 1.142), (1.679, 0.0709, 1.123), (1.679, 0.1228, 1.071), (1.567, 0.09181, 0.947), (1.567, 0.106, 1.0), (1.567, 0.053, 0.9082), (1.567, -1.306e-09, 0.894), (1.567, -0.053, 0.9082), (1.567, -0.09181, 0.947), (1.567, -0.106, 1.0), (1.567, -0.09181, 1.053), (1.567, -0.053, 1.092), (1.567, -4.534e-08, 1.106), (1.567, 0.053, 1.092), (1.567, 0.09181, 1.053)], [], [(24, 27, 26, 25), (25, 26, 29, 28), (28, 29, 31, 30), (30, 31, 33, 32), (32, 33, 35, 34), (34, 35, 37, 36), (36, 37, 39, 38), (38, 39, 41, 40), (40, 41, 43, 42), (42, 43, 45, 44), (20, 22, 70, 68), (44, 45, 47, 46), (46, 47, 27, 24), (7, 5, 53, 55), (2, 0, 24, 25), (1, 3, 26, 27), (4, 2, 25, 28), (3, 5, 29, 26), (6, 4, 28, 30), (5, 7, 31, 29), (8, 6, 30, 32), (7, 9, 33, 31), (10, 8, 32, 34), (9, 11, 35, 33), (12, 10, 34, 36), (11, 13, 37, 35), (14, 12, 36, 38), (13, 15, 39, 37), (16, 14, 38, 40), (15, 17, 41, 39), (18, 16, 40, 42), (17, 19, 43, 41), (20, 18, 42, 44), (19, 21, 45, 43), (22, 20, 44, 46), (21, 23, 47, 45), (0, 22, 46, 24), (23, 1, 27, 47), (55, 53, 86, 87), (48, 49, 52, 54, 56, 58, 60, 62, 64, 66, 68, 70), (15, 13, 61, 63), (6, 8, 56, 54), (23, 21, 69, 71), (14, 16, 64, 62), (9, 7, 55, 57), (22, 0, 48, 70), (0, 2, 49, 48), (17, 15, 63, 65), (8, 10, 58, 56), (1, 23, 71, 51), (3, 1, 51, 50), (16, 18, 66, 64), (11, 9, 57, 59), (2, 4, 52, 49), (19, 17, 65, 67), (10, 12, 60, 58), (5, 3, 50, 53), (18, 20, 68, 66), (13, 11, 59, 61), (4, 6, 54, 52), (21, 19, 67, 69), (12, 14, 62, 60), (72, 73, 109, 108), (72, 74, 98, 96), (69, 67, 93, 94), (80, 81, 105, 104), (73, 72, 96, 97), (61, 59, 89, 90), (79, 80, 104, 103), (53, 50, 84, 86), (67, 65, 92, 93), (78, 79, 103, 102), (59, 57, 88, 89), (77, 78, 102, 101), (95, 94, 106, 107), (90, 89, 101, 102), (84, 85, 97, 96), (92, 91, 103, 104), (87, 86, 98, 99), (94, 93, 105, 106), (89, 88, 100, 101), (85, 95, 107, 97), (91, 90, 102, 103), (86, 84, 96, 98), (93, 92, 104, 105), (88, 87, 99, 100), (81, 82, 106, 105), (74, 75, 99, 98), (63, 61, 90, 91), (82, 83, 107, 106), (71, 69, 94, 95), (75, 76, 100, 99), (57, 55, 87, 88), (83, 73, 97, 107), (76, 77, 101, 100), (65, 63, 91, 92), (51, 71, 95, 85), (50, 51, 85, 84), (108, 109, 119, 118, 117, 116, 115, 114, 113, 112, 111, 110), (80, 79, 115, 116), (77, 76, 112, 113), (73, 83, 119, 109), (74, 72, 108, 110), (81, 80, 116, 117), (78, 77, 113, 114), (75, 74, 110, 111), (82, 81, 117, 118), (79, 78, 114, 115), (76, 75, 111, 112), (83, 82, 118, 119), (144, 147, 146, 145), (145, 146, 149, 148), (148, 149, 151, 150), (150, 151, 153, 152), (152, 153, 155, 154), (154, 155, 157, 156), (156, 157, 159, 158), (158, 159, 161, 160), (160, 161, 163, 162), (162, 163, 165, 164), (140, 142, 190, 188), (164, 165, 167, 166), (166, 167, 147, 144), (127, 125, 173, 175), (122, 120, 144, 145), (121, 123, 146, 147), (124, 122, 145, 148), (123, 125, 149, 146), (126, 124, 148, 150), (125, 127, 151, 149), (128, 126, 150, 152), (127, 129, 153, 151), (130, 128, 152, 154), (129, 131, 155, 153), (132, 130, 154, 156), (131, 133, 157, 155), (134, 132, 156, 158), (133, 135, 159, 157), (136, 134, 158, 160), (135, 137, 161, 159), (138, 136, 160, 162), (137, 139, 163, 161), (140, 138, 162, 164), (139, 141, 165, 163), (142, 140, 164, 166), (141, 143, 167, 165), (120, 142, 166, 144), (143, 121, 147, 167), (175, 173, 206, 207), (168, 169, 172, 174, 176, 178, 180, 182, 184, 186, 188, 190), (135, 133, 181, 183), (126, 128, 176, 174), (143, 141, 189, 191), (134, 136, 184, 182), (129, 127, 175, 177), (142, 120, 168, 190), (120, 122, 169, 168), (137, 135, 183, 185), (128, 130, 178, 176), (121, 143, 191, 171), (123, 121, 171, 170), (136, 138, 186, 184), (131, 129, 177, 179), (122, 124, 172, 169), (139, 137, 185, 187), (130, 132, 180, 178), (125, 123, 170, 173), (138, 140, 188, 186), (133, 131, 179, 181), (124, 126, 174, 172), (141, 139, 187, 189), (132, 134, 182, 180), (192, 193, 229, 228), (192, 194, 218, 216), (189, 187, 213, 214), (200, 201, 225, 224), (193, 192, 216, 217), (181, 179, 209, 210), (199, 200, 224, 223), (173, 170, 204, 206), (187, 185, 212, 213), (198, 199, 223, 222), (179, 177, 208, 209), (197, 198, 222, 221), (215, 214, 226, 227), (210, 209, 221, 222), (204, 205, 217, 216), (212, 211, 223, 224), (207, 206, 218, 219), (214, 213, 225, 226), (209, 208, 220, 221), (205, 215, 227, 217), (211, 210, 222, 223), (206, 204, 216, 218), (213, 212, 224, 225), (208, 207, 219, 220), (201, 202, 226, 225), (194, 195, 219, 218), (183, 181, 210, 211), (202, 203, 227, 226), (191, 189, 214, 215), (195, 196, 220, 219), (177, 175, 207, 208), (203, 193, 217, 227), (196, 197, 221, 220), (185, 183, 211, 212), (171, 191, 215, 205), (170, 171, 205, 204), (228, 229, 239, 238, 237, 236, 235, 234, 233, 232, 231, 230), (200, 199, 235, 236), (197, 196, 232, 233), (193, 203, 239, 229), (194, 192, 228, 230), (201, 200, 236, 237), (198, 197, 233, 234), (195, 194, 230, 231), (202, 201, 237, 238), (199, 198, 234, 235), (196, 195, 231, 232), (203, 202, 238, 239), (264, 267, 266, 265), (265, 266, 269, 268), (268, 269, 271, 270), (270, 271, 273, 272), (272, 273, 275, 274), (274, 275, 277, 276), (276, 277, 279, 278), (278, 279, 281, 280), (280, 281, 283, 282), (282, 283, 285, 284), (260, 262, 310, 308), (284, 285, 287, 286), (286, 287, 267, 264), (247, 245, 293, 295), (242, 240, 264, 265), (241, 243, 266, 267), (244, 242, 265, 268), (243, 245, 269, 266), (246, 244, 268, 270), (245, 247, 271, 269), (248, 246, 270, 272), (247, 249, 273, 271), (250, 248, 272, 274), (249, 251, 275, 273), (252, 250, 274, 276), (251, 253, 277, 275), (254, 252, 276, 278), (253, 255, 279, 277), (256, 254, 278, 280), (255, 257, 281, 279), (258, 256, 280, 282), (257, 259, 283, 281), (260, 258, 282, 284), (259, 261, 285, 283), (262, 260, 284, 286), (261, 263, 287, 285), (240, 262, 286, 264), (263, 241, 267, 287), (295, 293, 326, 327), (288, 289, 292, 294, 296, 298, 300, 302, 304, 306, 308, 310), (255, 253, 301, 303), (246, 248, 296, 294), (263, 261, 309, 311), (254, 256, 304, 302), (249, 247, 295, 297), (262, 240, 288, 310), (240, 242, 289, 288), (257, 255, 303, 305), (248, 250, 298, 296), (241, 263, 311, 291), (243, 241, 291, 290), (256, 258, 306, 304), (251, 249, 297, 299), (242, 244, 292, 289), (259, 257, 305, 307), (250, 252, 300, 298), (245, 243, 290, 293), (258, 260, 308, 306), (253, 251, 299, 301), (244, 246, 294, 292), (261, 259, 307, 309), (252, 254, 302, 300), (312, 313, 349, 348), (312, 314, 338, 336), (309, 307, 333, 334), (320, 321, 345, 344), (313, 312, 336, 337), (301, 299, 329, 330), (319, 320, 344, 343), (293, 290, 324, 326), (307, 305, 332, 333), (318, 319, 343, 342), (299, 297, 328, 329), (317, 318, 342, 341), (335, 334, 346, 347), (330, 329, 341, 342), (324, 325, 337, 336), (332, 331, 343, 344), (327, 326, 338, 339), (334, 333, 345, 346), (329, 328, 340, 341), (325, 335, 347, 337), (331, 330, 342, 343), (326, 324, 336, 338), (333, 332, 344, 345), (328, 327, 339, 340), (321, 322, 346, 345), (314, 315, 339, 338), (303, 301, 330, 331), (322, 323, 347, 346), (311, 309, 334, 335), (315, 316, 340, 339), (297, 295, 327, 328), (323, 313, 337, 347), (316, 317, 341, 340), (305, 303, 331, 332), (291, 311, 335, 325), (290, 291, 325, 324), (348, 349, 359, 358, 357, 356, 355, 354, 353, 352, 351, 350), (320, 319, 355, 356), (317, 316, 352, 353), (313, 323, 359, 349), (314, 312, 348, 350), (321, 320, 356, 357), (318, 317, 353, 354), (315, 314, 350, 351), (322, 321, 357, 358), (319, 318, 354, 355), (316, 315, 351, 352), (323, 322, 358, 359)])
_uv = me_cylinder.uv_layers.new(name='UVMap')
_uv.uv.foreach_set('vector', [0.6982, 0.4804, 0.6982, 0.001106, 0.747, 0.0, 0.747, 0.4793, 0.2855, 0.4793, 0.2855, 0.0, 0.3342, 0.001106, 0.3342, 0.4804, 0.3342, 0.4804, 0.3342, 0.001106, 0.3905, 0.001106, 0.3905, 0.4804, 0.3905, 0.4804, 0.3905, 0.001106, 0.4393, 0.0, 0.4393, 0.4793, 0.1538, 0.3018, 0.1538, 0.781, 0.1051, 0.7799, 0.1051, 0.3006, 0.1051, 0.3006, 0.1051, 0.7799, 0.04876, 0.7799, 0.04876, 0.3006, 0.04876, 0.3006, 0.04876, 0.7799, 0.0, 0.781, 1.81e-07, 0.3018, 0.5931, 0.001107, 0.5931, 0.4804, 0.5444, 0.4793, 0.5444, 0.0, 0.5444, 0.0, 0.5444, 0.4793, 0.4881, 0.4793, 0.4881, 4.764e-08, 0.4881, 4.764e-08, 0.4881, 0.4793, 0.4393, 0.4804, 0.4393, 0.001106, 0.8467, 0.4313, 0.8151, 0.4306, 0.8151, 0.3072, 0.8467, 0.3079, 0.5931, 0.4793, 0.5931, 0.0, 0.6419, 0.001106, 0.6419, 0.4804, 0.6419, 0.4804, 0.6419, 0.001106, 0.6982, 0.001106, 0.6982, 0.4804, 0.1538, 0.7447, 0.1538, 0.7062, 0.2164, 0.7062, 0.2164, 0.7447, 0.7586, 0.557, 0.7404, 0.5903, 0.7034, 0.5799, 0.7316, 0.5285, 0.7404, 0.8116, 0.7404, 0.85, 0.7034, 0.8605, 0.7034, 0.8012, 0.7902, 0.5378, 0.7586, 0.557, 0.7316, 0.5285, 0.7803, 0.4989, 0.7404, 0.85, 0.7586, 0.8833, 0.7316, 0.9118, 0.7034, 0.8605, 0.8268, 0.5378, 0.7902, 0.5378, 0.7803, 0.4989, 0.8367, 0.4989, 0.7586, 0.8833, 0.7902, 0.9026, 0.7803, 0.9415, 0.7316, 0.9118, 0.8584, 0.557, 0.8268, 0.5378, 0.8367, 0.4989, 0.8854, 0.5285, 0.7902, 0.9026, 0.8268, 0.9026, 0.8367, 0.9415, 0.7803, 0.9415, 0.8766, 0.5903, 0.8584, 0.557, 0.8854, 0.5285, 0.9136, 0.5799, 0.8268, 0.9026, 0.8584, 0.8833, 0.8854, 0.9118, 0.8367, 0.9415, 0.8766, 0.6287, 0.8766, 0.5903, 0.9136, 0.5799, 0.9136, 0.6392, 0.8584, 0.8833, 0.8766, 0.85, 0.9136, 0.8605, 0.8854, 0.9118, 0.8584, 0.662, 0.8766, 0.6287, 0.9136, 0.6392, 0.8854, 0.6905, 0.8766, 0.85, 0.8766, 0.8116, 0.9136, 0.8012, 0.9136, 0.8605, 0.8268, 0.6813, 0.8584, 0.662, 0.8854, 0.6905, 0.8367, 0.7202, 0.8766, 0.8116, 0.8584, 0.7783, 0.8854, 0.7498, 0.9136, 0.8012, 0.7902, 0.6813, 0.8268, 0.6813, 0.8367, 0.7202, 0.7803, 0.7202, 0.8584, 0.7783, 0.8268, 0.7591, 0.8367, 0.7202, 0.8854, 0.7498, 0.7586, 0.662, 0.7902, 0.6813, 0.7803, 0.7202, 0.7316, 0.6905, 0.8268, 0.7591, 0.7902, 0.7591, 0.7803, 0.7202, 0.8367, 0.7202, 0.7404, 0.6287, 0.7586, 0.662, 0.7316, 0.6905, 0.7034, 0.6392, 0.7902, 0.7591, 0.7586, 0.7783, 0.7316, 0.7498, 0.7803, 0.7202, 0.7404, 0.5903, 0.7404, 0.6287, 0.7034, 0.6392, 0.7034, 0.5799, 0.7586, 0.7783, 0.7404, 0.8116, 0.7034, 0.8012, 0.7316, 0.7498, 0.161, 0.07857, 0.1245, 0.07857, 0.1045, 0.0, 0.181, 0.0, 0.7968, 0.3072, 0.7652, 0.288, 0.747, 0.2547, 0.747, 0.2162, 0.7652, 0.1829, 0.7968, 0.1637, 0.8333, 0.1637, 0.865, 0.1829, 0.8832, 0.2162, 0.8832, 0.2547, 0.865, 0.288, 0.8333, 0.3072, 0.2797, 0.778, 0.2804, 0.8113, 0.2178, 0.8113, 0.2171, 0.778, 0.222, 0.4255, 0.2536, 0.4247, 0.2536, 0.5481, 0.222, 0.5488, 0.2171, 0.7062, 0.2178, 0.6729, 0.2804, 0.6729, 0.2797, 0.7062, 0.2536, 0.6729, 0.222, 0.6722, 0.222, 0.5488, 0.2536, 0.5495, 0.1545, 0.778, 0.1538, 0.7447, 0.2164, 0.7447, 0.2171, 0.778, 0.8151, 0.4306, 0.7786, 0.4306, 0.7786, 0.3072, 0.8151, 0.3072, 0.7786, 0.4306, 0.747, 0.4313, 0.747, 0.3079, 0.7786, 0.3072, 0.2804, 0.9548, 0.2797, 0.9881, 0.2171, 0.9881, 0.2178, 0.9548, 0.2536, 0.4247, 0.222, 0.424, 0.222, 0.3006, 0.2536, 0.3014, 0.2171, 0.7447, 0.2171, 0.7062, 0.2797, 0.7062, 0.2797, 0.7447, 0.2178, 0.778, 0.2171, 0.7447, 0.2797, 0.7447, 0.2804, 0.778, 0.222, 0.6722, 0.1854, 0.6722, 0.1854, 0.5488, 0.222, 0.5488, 0.2804, 0.8497, 0.2797, 0.883, 0.2171, 0.883, 0.2178, 0.8497, 0.1538, 0.4247, 0.1854, 0.4255, 0.1854, 0.5488, 0.1538, 0.5481, 0.2804, 0.9163, 0.2804, 0.9548, 0.2178, 0.9548, 0.2178, 0.9163, 0.222, 0.424, 0.1854, 0.424, 0.1854, 0.3006, 0.222, 0.3006, 0.1538, 0.7062, 0.1545, 0.6729, 0.2171, 0.6729, 0.2164, 0.7062, 0.1854, 0.6722, 0.1538, 0.6729, 0.1538, 0.5495, 0.1854, 0.5488, 0.2804, 0.8113, 0.2804, 0.8497, 0.2178, 0.8497, 0.2178, 0.8113, 0.1854, 0.4255, 0.222, 0.4255, 0.222, 0.5488, 0.1854, 0.5488, 0.2797, 0.883, 0.2804, 0.9163, 0.2178, 0.9163, 0.2171, 0.883, 0.1854, 0.424, 0.1538, 0.4247, 0.1538, 0.3014, 0.1854, 0.3006, 0.8475, 0.427, 0.8467, 0.389, 0.9324, 0.389, 0.9331, 0.427, 0.08314, 0.9724, 0.1248, 0.9724, 0.1318, 1.0, 0.07611, 1.0, 0.09286, 0.2028, 0.1245, 0.2221, 0.1045, 0.3006, 0.03825, 0.2604, 0.08314, 0.8087, 0.04707, 0.8306, 0.02786, 0.8104, 0.07611, 0.781, 0.04707, 0.9504, 0.08314, 0.9724, 0.07611, 1.0, 0.02786, 0.9707, 0.2109, 0.1695, 0.2109, 0.1311, 0.2855, 0.11, 0.2855, 0.1906, 0.1248, 0.8087, 0.08314, 0.8087, 0.07611, 0.781, 0.1318, 0.781, 0.1245, 0.07857, 0.09286, 0.0978, 0.03825, 0.04028, 0.1045, 0.0, 0.1245, 0.2221, 0.161, 0.2221, 0.181, 0.3006, 0.1045, 0.3006, 0.1609, 0.8306, 0.1248, 0.8087, 0.1318, 0.781, 0.1801, 0.8104, 0.2109, 0.1311, 0.1926, 0.0978, 0.2472, 0.04028, 0.2855, 0.11, 0.1817, 0.8686, 0.1609, 0.8306, 0.1801, 0.8104, 0.2079, 0.8612, 0.6372, 0.7202, 0.7034, 0.7217, 0.6751, 0.96, 0.6268, 0.9589, 0.3517, 0.7202, 0.4282, 0.7202, 0.4178, 0.9589, 0.3621, 0.9589, 0.4945, 0.7217, 0.5607, 0.7202, 0.5711, 0.9589, 0.5228, 0.96, 0.4282, 0.4804, 0.4945, 0.4819, 0.4661, 0.7202, 0.4178, 0.7191, 0.6372, 0.7202, 0.5607, 0.7202, 0.5711, 0.4815, 0.6268, 0.4815, 0.2855, 0.4819, 0.3517, 0.4804, 0.3621, 0.7191, 0.3139, 0.7202, 0.4282, 0.7202, 0.4945, 0.7217, 0.4661, 0.96, 0.4178, 0.9589, 0.5607, 0.7202, 0.6372, 0.7202, 0.6268, 0.9589, 0.5711, 0.9589, 0.2855, 0.7217, 0.3517, 0.7202, 0.3621, 0.9589, 0.3139, 0.96, 0.5607, 0.7202, 0.4945, 0.7187, 0.5228, 0.4804, 0.5711, 0.4815, 0.3517, 0.4804, 0.4282, 0.4804, 0.4178, 0.7191, 0.3621, 0.7191, 0.7034, 0.7187, 0.6372, 0.7202, 0.6268, 0.4815, 0.6751, 0.4804, 0.04707, 0.8306, 0.02625, 0.8686, 0.0, 0.8612, 0.02786, 0.8104, 0.1248, 0.9724, 0.1609, 0.9504, 0.1801, 0.9707, 0.1318, 1.0, 0.1926, 0.2028, 0.2109, 0.1695, 0.2855, 0.1906, 0.2472, 0.2604, 0.02625, 0.8686, 0.02625, 0.9124, 4.524e-08, 0.9198, 0.0, 0.8612, 0.07461, 0.1695, 0.09286, 0.2028, 0.03825, 0.2604, 0.0, 0.1906, 0.1609, 0.9504, 0.1817, 0.9124, 0.2079, 0.9198, 0.1801, 0.9707, 0.1926, 0.0978, 0.161, 0.07857, 0.181, 0.0, 0.2472, 0.04028, 0.02625, 0.9124, 0.04707, 0.9504, 0.02786, 0.9707, 4.524e-08, 0.9198, 0.1817, 0.9124, 0.1817, 0.8686, 0.2079, 0.8612, 0.2079, 0.9198, 0.161, 0.2221, 0.1926, 0.2028, 0.2472, 0.2604, 0.181, 0.3006, 0.07461, 0.1311, 0.07461, 0.1695, 0.0, 0.1906, 4.524e-08, 0.11, 0.09286, 0.0978, 0.07461, 0.1311, 4.524e-08, 0.11, 0.03825, 0.04028, 0.747, 0.1038, 0.747, 0.05992, 0.7678, 0.02193, 0.8039, 0.0, 0.8455, 9.529e-08, 0.8816, 0.02193, 0.9024, 0.05992, 0.9024, 0.1038, 0.8816, 0.1418, 0.8455, 0.1637, 0.8039, 0.1637, 0.7678, 0.1418, 0.9024, 0.03799, 0.9032, 0.0, 0.9888, 7.147e-08, 0.988, 0.03799, 0.9136, 0.5369, 0.9143, 0.4989, 1.0, 0.4989, 0.9992, 0.5369, 0.8467, 0.389, 0.8467, 0.3452, 0.9324, 0.3452, 0.9324, 0.389, 0.8832, 0.2017, 0.884, 0.1637, 0.9696, 0.1637, 0.9689, 0.2017, 0.9024, 0.08185, 0.9024, 0.03799, 0.988, 0.03799, 0.988, 0.08185, 0.9136, 0.5807, 0.9136, 0.5369, 0.9992, 0.5369, 0.9992, 0.5807, 0.8832, 0.2455, 0.8832, 0.2017, 0.9689, 0.2017, 0.9689, 0.2455, 0.9032, 0.1198, 0.9024, 0.08185, 0.988, 0.08185, 0.9888, 0.1198, 0.9143, 0.6187, 0.9136, 0.5807, 0.9992, 0.5807, 1.0, 0.6187, 0.884, 0.2835, 0.8832, 0.2455, 0.9689, 0.2455, 0.9696, 0.2835, 0.8467, 0.3452, 0.8475, 0.3072, 0.9331, 0.3072, 0.9324, 0.3452, 0.6982, 0.4804, 0.6982, 0.001106, 0.747, 0.0, 0.747, 0.4793, 0.2855, 0.4793, 0.2855, 0.0, 0.3342, 0.001106, 0.3342, 0.4804, 0.3342, 0.4804, 0.3342, 0.001106, 0.3905, 0.001106, 0.3905, 0.4804, 0.3905, 0.4804, 0.3905, 0.001106, 0.4393, 0.0, 0.4393, 0.4793, 0.1538, 0.3018, 0.1538, 0.781, 0.1051, 0.7799, 0.1051, 0.3006, 0.1051, 0.3006, 0.1051, 0.7799, 0.04876, 0.7799, 0.04876, 0.3006, 0.04876, 0.3006, 0.04876, 0.7799, 0.0, 0.781, 1.81e-07, 0.3018, 0.5931, 0.001107, 0.5931, 0.4804, 0.5444, 0.4793, 0.5444, 0.0, 0.5444, 0.0, 0.5444, 0.4793, 0.4881, 0.4793, 0.4881, 4.764e-08, 0.4881, 4.764e-08, 0.4881, 0.4793, 0.4393, 0.4804, 0.4393, 0.001106, 0.8467, 0.4313, 0.8151, 0.4306, 0.8151, 0.3072, 0.8467, 0.3079, 0.5931, 0.4793, 0.5931, 0.0, 0.6419, 0.001106, 0.6419, 0.4804, 0.6419, 0.4804, 0.6419, 0.001106, 0.6982, 0.001106, 0.6982, 0.4804, 0.1538, 0.7447, 0.1538, 0.7062, 0.2164, 0.7062, 0.2164, 0.7447, 0.7586, 0.557, 0.7404, 0.5903, 0.7034, 0.5799, 0.7316, 0.5285, 0.7404, 0.8116, 0.7404, 0.85, 0.7034, 0.8605, 0.7034, 0.8012, 0.7902, 0.5378, 0.7586, 0.557, 0.7316, 0.5285, 0.7803, 0.4989, 0.7404, 0.85, 0.7586, 0.8833, 0.7316, 0.9118, 0.7034, 0.8605, 0.8268, 0.5378, 0.7902, 0.5378, 0.7803, 0.4989, 0.8367, 0.4989, 0.7586, 0.8833, 0.7902, 0.9026, 0.7803, 0.9415, 0.7316, 0.9118, 0.8584, 0.557, 0.8268, 0.5378, 0.8367, 0.4989, 0.8854, 0.5285, 0.7902, 0.9026, 0.8268, 0.9026, 0.8367, 0.9415, 0.7803, 0.9415, 0.8766, 0.5903, 0.8584, 0.557, 0.8854, 0.5285, 0.9136, 0.5799, 0.8268, 0.9026, 0.8584, 0.8833, 0.8854, 0.9118, 0.8367, 0.9415, 0.8766, 0.6287, 0.8766, 0.5903, 0.9136, 0.5799, 0.9136, 0.6392, 0.8584, 0.8833, 0.8766, 0.85, 0.9136, 0.8605, 0.8854, 0.9118, 0.8584, 0.662, 0.8766, 0.6287, 0.9136, 0.6392, 0.8854, 0.6905, 0.8766, 0.85, 0.8766, 0.8116, 0.9136, 0.8012, 0.9136, 0.8605, 0.8268, 0.6813, 0.8584, 0.662, 0.8854, 0.6905, 0.8367, 0.7202, 0.8766, 0.8116, 0.8584, 0.7783, 0.8854, 0.7498, 0.9136, 0.8012, 0.7902, 0.6813, 0.8268, 0.6813, 0.8367, 0.7202, 0.7803, 0.7202, 0.8584, 0.7783, 0.8268, 0.7591, 0.8367, 0.7202, 0.8854, 0.7498, 0.7586, 0.662, 0.7902, 0.6813, 0.7803, 0.7202, 0.7316, 0.6905, 0.8268, 0.7591, 0.7902, 0.7591, 0.7803, 0.7202, 0.8367, 0.7202, 0.7404, 0.6287, 0.7586, 0.662, 0.7316, 0.6905, 0.7034, 0.6392, 0.7902, 0.7591, 0.7586, 0.7783, 0.7316, 0.7498, 0.7803, 0.7202, 0.7404, 0.5903, 0.7404, 0.6287, 0.7034, 0.6392, 0.7034, 0.5799, 0.7586, 0.7783, 0.7404, 0.8116, 0.7034, 0.8012, 0.7316, 0.7498, 0.161, 0.07857, 0.1245, 0.07857, 0.1045, 0.0, 0.181, 0.0, 0.7968, 0.3072, 0.7652, 0.288, 0.747, 0.2547, 0.747, 0.2162, 0.7652, 0.1829, 0.7968, 0.1637, 0.8333, 0.1637, 0.865, 0.1829, 0.8832, 0.2162, 0.8832, 0.2547, 0.865, 0.288, 0.8333, 0.3072, 0.2797, 0.778, 0.2804, 0.8113, 0.2178, 0.8113, 0.2171, 0.778, 0.222, 0.4255, 0.2536, 0.4247, 0.2536, 0.5481, 0.222, 0.5488, 0.2171, 0.7062, 0.2178, 0.6729, 0.2804, 0.6729, 0.2797, 0.7062, 0.2536, 0.6729, 0.222, 0.6722, 0.222, 0.5488, 0.2536, 0.5495, 0.1545, 0.778, 0.1538, 0.7447, 0.2164, 0.7447, 0.2171, 0.778, 0.8151, 0.4306, 0.7786, 0.4306, 0.7786, 0.3072, 0.8151, 0.3072, 0.7786, 0.4306, 0.747, 0.4313, 0.747, 0.3079, 0.7786, 0.3072, 0.2804, 0.9548, 0.2797, 0.9881, 0.2171, 0.9881, 0.2178, 0.9548, 0.2536, 0.4247, 0.222, 0.424, 0.222, 0.3006, 0.2536, 0.3014, 0.2171, 0.7447, 0.2171, 0.7062, 0.2797, 0.7062, 0.2797, 0.7447, 0.2178, 0.778, 0.2171, 0.7447, 0.2797, 0.7447, 0.2804, 0.778, 0.222, 0.6722, 0.1854, 0.6722, 0.1854, 0.5488, 0.222, 0.5488, 0.2804, 0.8497, 0.2797, 0.883, 0.2171, 0.883, 0.2178, 0.8497, 0.1538, 0.4247, 0.1854, 0.4255, 0.1854, 0.5488, 0.1538, 0.5481, 0.2804, 0.9163, 0.2804, 0.9548, 0.2178, 0.9548, 0.2178, 0.9163, 0.222, 0.424, 0.1854, 0.424, 0.1854, 0.3006, 0.222, 0.3006, 0.1538, 0.7062, 0.1545, 0.6729, 0.2171, 0.6729, 0.2164, 0.7062, 0.1854, 0.6722, 0.1538, 0.6729, 0.1538, 0.5495, 0.1854, 0.5488, 0.2804, 0.8113, 0.2804, 0.8497, 0.2178, 0.8497, 0.2178, 0.8113, 0.1854, 0.4255, 0.222, 0.4255, 0.222, 0.5488, 0.1854, 0.5488, 0.2797, 0.883, 0.2804, 0.9163, 0.2178, 0.9163, 0.2171, 0.883, 0.1854, 0.424, 0.1538, 0.4247, 0.1538, 0.3014, 0.1854, 0.3006, 0.8475, 0.427, 0.8467, 0.389, 0.9324, 0.389, 0.9331, 0.427, 0.08314, 0.9724, 0.1248, 0.9724, 0.1318, 1.0, 0.07611, 1.0, 0.09286, 0.2028, 0.1245, 0.2221, 0.1045, 0.3006, 0.03825, 0.2604, 0.08314, 0.8087, 0.04707, 0.8306, 0.02786, 0.8104, 0.07611, 0.781, 0.04707, 0.9504, 0.08314, 0.9724, 0.07611, 1.0, 0.02786, 0.9707, 0.2109, 0.1695, 0.2109, 0.1311, 0.2855, 0.11, 0.2855, 0.1906, 0.1248, 0.8087, 0.08314, 0.8087, 0.07611, 0.781, 0.1318, 0.781, 0.1245, 0.07857, 0.09286, 0.0978, 0.03825, 0.04028, 0.1045, 0.0, 0.1245, 0.2221, 0.161, 0.2221, 0.181, 0.3006, 0.1045, 0.3006, 0.1609, 0.8306, 0.1248, 0.8087, 0.1318, 0.781, 0.1801, 0.8104, 0.2109, 0.1311, 0.1926, 0.0978, 0.2472, 0.04028, 0.2855, 0.11, 0.1817, 0.8686, 0.1609, 0.8306, 0.1801, 0.8104, 0.2079, 0.8612, 0.6372, 0.7202, 0.7034, 0.7217, 0.6751, 0.96, 0.6268, 0.9589, 0.3517, 0.7202, 0.4282, 0.7202, 0.4178, 0.9589, 0.3621, 0.9589, 0.4945, 0.7217, 0.5607, 0.7202, 0.5711, 0.9589, 0.5228, 0.96, 0.4282, 0.4804, 0.4945, 0.4819, 0.4661, 0.7202, 0.4178, 0.7191, 0.6372, 0.7202, 0.5607, 0.7202, 0.5711, 0.4815, 0.6268, 0.4815, 0.2855, 0.4819, 0.3517, 0.4804, 0.3621, 0.7191, 0.3139, 0.7202, 0.4282, 0.7202, 0.4945, 0.7217, 0.4661, 0.96, 0.4178, 0.9589, 0.5607, 0.7202, 0.6372, 0.7202, 0.6268, 0.9589, 0.5711, 0.9589, 0.2855, 0.7217, 0.3517, 0.7202, 0.3621, 0.9589, 0.3139, 0.96, 0.5607, 0.7202, 0.4945, 0.7187, 0.5228, 0.4804, 0.5711, 0.4815, 0.3517, 0.4804, 0.4282, 0.4804, 0.4178, 0.7191, 0.3621, 0.7191, 0.7034, 0.7187, 0.6372, 0.7202, 0.6268, 0.4815, 0.6751, 0.4804, 0.04707, 0.8306, 0.02625, 0.8686, 0.0, 0.8612, 0.02786, 0.8104, 0.1248, 0.9724, 0.1609, 0.9504, 0.1801, 0.9707, 0.1318, 1.0, 0.1926, 0.2028, 0.2109, 0.1695, 0.2855, 0.1906, 0.2472, 0.2604, 0.02625, 0.8686, 0.02625, 0.9124, 4.524e-08, 0.9198, 0.0, 0.8612, 0.07461, 0.1695, 0.09286, 0.2028, 0.03825, 0.2604, 0.0, 0.1906, 0.1609, 0.9504, 0.1817, 0.9124, 0.2079, 0.9198, 0.1801, 0.9707, 0.1926, 0.0978, 0.161, 0.07857, 0.181, 0.0, 0.2472, 0.04028, 0.02625, 0.9124, 0.04707, 0.9504, 0.02786, 0.9707, 4.524e-08, 0.9198, 0.1817, 0.9124, 0.1817, 0.8686, 0.2079, 0.8612, 0.2079, 0.9198, 0.161, 0.2221, 0.1926, 0.2028, 0.2472, 0.2604, 0.181, 0.3006, 0.07461, 0.1311, 0.07461, 0.1695, 0.0, 0.1906, 4.524e-08, 0.11, 0.09286, 0.0978, 0.07461, 0.1311, 4.524e-08, 0.11, 0.03825, 0.04028, 0.747, 0.1038, 0.747, 0.05992, 0.7678, 0.02193, 0.8039, 0.0, 0.8455, 9.529e-08, 0.8816, 0.02193, 0.9024, 0.05992, 0.9024, 0.1038, 0.8816, 0.1418, 0.8455, 0.1637, 0.8039, 0.1637, 0.7678, 0.1418, 0.9024, 0.03799, 0.9032, 0.0, 0.9888, 7.147e-08, 0.988, 0.03799, 0.9136, 0.5369, 0.9143, 0.4989, 1.0, 0.4989, 0.9992, 0.5369, 0.8467, 0.389, 0.8467, 0.3452, 0.9324, 0.3452, 0.9324, 0.389, 0.8832, 0.2017, 0.884, 0.1637, 0.9696, 0.1637, 0.9689, 0.2017, 0.9024, 0.08185, 0.9024, 0.03799, 0.988, 0.03799, 0.988, 0.08185, 0.9136, 0.5807, 0.9136, 0.5369, 0.9992, 0.5369, 0.9992, 0.5807, 0.8832, 0.2455, 0.8832, 0.2017, 0.9689, 0.2017, 0.9689, 0.2455, 0.9032, 0.1198, 0.9024, 0.08185, 0.988, 0.08185, 0.9888, 0.1198, 0.9143, 0.6187, 0.9136, 0.5807, 0.9992, 0.5807, 1.0, 0.6187, 0.884, 0.2835, 0.8832, 0.2455, 0.9689, 0.2455, 0.9696, 0.2835, 0.8467, 0.3452, 0.8475, 0.3072, 0.9331, 0.3072, 0.9324, 0.3452, 0.6982, 0.4804, 0.6982, 0.001106, 0.747, 0.0, 0.747, 0.4793, 0.2855, 0.4793, 0.2855, 0.0, 0.3342, 0.001106, 0.3342, 0.4804, 0.3342, 0.4804, 0.3342, 0.001106, 0.3905, 0.001106, 0.3905, 0.4804, 0.3905, 0.4804, 0.3905, 0.001106, 0.4393, 0.0, 0.4393, 0.4793, 0.1538, 0.3018, 0.1538, 0.781, 0.1051, 0.7799, 0.1051, 0.3006, 0.1051, 0.3006, 0.1051, 0.7799, 0.04876, 0.7799, 0.04876, 0.3006, 0.04876, 0.3006, 0.04876, 0.7799, 0.0, 0.781, 1.81e-07, 0.3018, 0.5931, 0.001107, 0.5931, 0.4804, 0.5444, 0.4793, 0.5444, 0.0, 0.5444, 0.0, 0.5444, 0.4793, 0.4881, 0.4793, 0.4881, 4.764e-08, 0.4881, 4.764e-08, 0.4881, 0.4793, 0.4393, 0.4804, 0.4393, 0.001106, 0.8467, 0.4313, 0.8151, 0.4306, 0.8151, 0.3072, 0.8467, 0.3079, 0.5931, 0.4793, 0.5931, 0.0, 0.6419, 0.001106, 0.6419, 0.4804, 0.6419, 0.4804, 0.6419, 0.001106, 0.6982, 0.001106, 0.6982, 0.4804, 0.1538, 0.7447, 0.1538, 0.7062, 0.2164, 0.7062, 0.2164, 0.7447, 0.7586, 0.557, 0.7404, 0.5903, 0.7034, 0.5799, 0.7316, 0.5285, 0.7404, 0.8116, 0.7404, 0.85, 0.7034, 0.8605, 0.7034, 0.8012, 0.7902, 0.5378, 0.7586, 0.557, 0.7316, 0.5285, 0.7803, 0.4989, 0.7404, 0.85, 0.7586, 0.8833, 0.7316, 0.9118, 0.7034, 0.8605, 0.8268, 0.5378, 0.7902, 0.5378, 0.7803, 0.4989, 0.8367, 0.4989, 0.7586, 0.8833, 0.7902, 0.9026, 0.7803, 0.9415, 0.7316, 0.9118, 0.8584, 0.557, 0.8268, 0.5378, 0.8367, 0.4989, 0.8854, 0.5285, 0.7902, 0.9026, 0.8268, 0.9026, 0.8367, 0.9415, 0.7803, 0.9415, 0.8766, 0.5903, 0.8584, 0.557, 0.8854, 0.5285, 0.9136, 0.5799, 0.8268, 0.9026, 0.8584, 0.8833, 0.8854, 0.9118, 0.8367, 0.9415, 0.8766, 0.6287, 0.8766, 0.5903, 0.9136, 0.5799, 0.9136, 0.6392, 0.8584, 0.8833, 0.8766, 0.85, 0.9136, 0.8605, 0.8854, 0.9118, 0.8584, 0.662, 0.8766, 0.6287, 0.9136, 0.6392, 0.8854, 0.6905, 0.8766, 0.85, 0.8766, 0.8116, 0.9136, 0.8012, 0.9136, 0.8605, 0.8268, 0.6813, 0.8584, 0.662, 0.8854, 0.6905, 0.8367, 0.7202, 0.8766, 0.8116, 0.8584, 0.7783, 0.8854, 0.7498, 0.9136, 0.8012, 0.7902, 0.6813, 0.8268, 0.6813, 0.8367, 0.7202, 0.7803, 0.7202, 0.8584, 0.7783, 0.8268, 0.7591, 0.8367, 0.7202, 0.8854, 0.7498, 0.7586, 0.662, 0.7902, 0.6813, 0.7803, 0.7202, 0.7316, 0.6905, 0.8268, 0.7591, 0.7902, 0.7591, 0.7803, 0.7202, 0.8367, 0.7202, 0.7404, 0.6287, 0.7586, 0.662, 0.7316, 0.6905, 0.7034, 0.6392, 0.7902, 0.7591, 0.7586, 0.7783, 0.7316, 0.7498, 0.7803, 0.7202, 0.7404, 0.5903, 0.7404, 0.6287, 0.7034, 0.6392, 0.7034, 0.5799, 0.7586, 0.7783, 0.7404, 0.8116, 0.7034, 0.8012, 0.7316, 0.7498, 0.161, 0.07857, 0.1245, 0.07857, 0.1045, 0.0, 0.181, 0.0, 0.7968, 0.3072, 0.7652, 0.288, 0.747, 0.2547, 0.747, 0.2162, 0.7652, 0.1829, 0.7968, 0.1637, 0.8333, 0.1637, 0.865, 0.1829, 0.8832, 0.2162, 0.8832, 0.2547, 0.865, 0.288, 0.8333, 0.3072, 0.2797, 0.778, 0.2804, 0.8113, 0.2178, 0.8113, 0.2171, 0.778, 0.222, 0.4255, 0.2536, 0.4247, 0.2536, 0.5481, 0.222, 0.5488, 0.2171, 0.7062, 0.2178, 0.6729, 0.2804, 0.6729, 0.2797, 0.7062, 0.2536, 0.6729, 0.222, 0.6722, 0.222, 0.5488, 0.2536, 0.5495, 0.1545, 0.778, 0.1538, 0.7447, 0.2164, 0.7447, 0.2171, 0.778, 0.8151, 0.4306, 0.7786, 0.4306, 0.7786, 0.3072, 0.8151, 0.3072, 0.7786, 0.4306, 0.747, 0.4313, 0.747, 0.3079, 0.7786, 0.3072, 0.2804, 0.9548, 0.2797, 0.9881, 0.2171, 0.9881, 0.2178, 0.9548, 0.2536, 0.4247, 0.222, 0.424, 0.222, 0.3006, 0.2536, 0.3014, 0.2171, 0.7447, 0.2171, 0.7062, 0.2797, 0.7062, 0.2797, 0.7447, 0.2178, 0.778, 0.2171, 0.7447, 0.2797, 0.7447, 0.2804, 0.778, 0.222, 0.6722, 0.1854, 0.6722, 0.1854, 0.5488, 0.222, 0.5488, 0.2804, 0.8497, 0.2797, 0.883, 0.2171, 0.883, 0.2178, 0.8497, 0.1538, 0.4247, 0.1854, 0.4255, 0.1854, 0.5488, 0.1538, 0.5481, 0.2804, 0.9163, 0.2804, 0.9548, 0.2178, 0.9548, 0.2178, 0.9163, 0.222, 0.424, 0.1854, 0.424, 0.1854, 0.3006, 0.222, 0.3006, 0.1538, 0.7062, 0.1545, 0.6729, 0.2171, 0.6729, 0.2164, 0.7062, 0.1854, 0.6722, 0.1538, 0.6729, 0.1538, 0.5495, 0.1854, 0.5488, 0.2804, 0.8113, 0.2804, 0.8497, 0.2178, 0.8497, 0.2178, 0.8113, 0.1854, 0.4255, 0.222, 0.4255, 0.222, 0.5488, 0.1854, 0.5488, 0.2797, 0.883, 0.2804, 0.9163, 0.2178, 0.9163, 0.2171, 0.883, 0.1854, 0.424, 0.1538, 0.4247, 0.1538, 0.3014, 0.1854, 0.3006, 0.8475, 0.427, 0.8467, 0.389, 0.9324, 0.389, 0.9331, 0.427, 0.08314, 0.9724, 0.1248, 0.9724, 0.1318, 1.0, 0.07611, 1.0, 0.09286, 0.2028, 0.1245, 0.2221, 0.1045, 0.3006, 0.03825, 0.2604, 0.08314, 0.8087, 0.04707, 0.8306, 0.02786, 0.8104, 0.07611, 0.781, 0.04707, 0.9504, 0.08314, 0.9724, 0.07611, 1.0, 0.02786, 0.9707, 0.2109, 0.1695, 0.2109, 0.1311, 0.2855, 0.11, 0.2855, 0.1906, 0.1248, 0.8087, 0.08314, 0.8087, 0.07611, 0.781, 0.1318, 0.781, 0.1245, 0.07857, 0.09286, 0.0978, 0.03825, 0.04028, 0.1045, 0.0, 0.1245, 0.2221, 0.161, 0.2221, 0.181, 0.3006, 0.1045, 0.3006, 0.1609, 0.8306, 0.1248, 0.8087, 0.1318, 0.781, 0.1801, 0.8104, 0.2109, 0.1311, 0.1926, 0.0978, 0.2472, 0.04028, 0.2855, 0.11, 0.1817, 0.8686, 0.1609, 0.8306, 0.1801, 0.8104, 0.2079, 0.8612, 0.6372, 0.7202, 0.7034, 0.7217, 0.6751, 0.96, 0.6268, 0.9589, 0.3517, 0.7202, 0.4282, 0.7202, 0.4178, 0.9589, 0.3621, 0.9589, 0.4945, 0.7217, 0.5607, 0.7202, 0.5711, 0.9589, 0.5228, 0.96, 0.4282, 0.4804, 0.4945, 0.4819, 0.4661, 0.7202, 0.4178, 0.7191, 0.6372, 0.7202, 0.5607, 0.7202, 0.5711, 0.4815, 0.6268, 0.4815, 0.2855, 0.4819, 0.3517, 0.4804, 0.3621, 0.7191, 0.3139, 0.7202, 0.4282, 0.7202, 0.4945, 0.7217, 0.4661, 0.96, 0.4178, 0.9589, 0.5607, 0.7202, 0.6372, 0.7202, 0.6268, 0.9589, 0.5711, 0.9589, 0.2855, 0.7217, 0.3517, 0.7202, 0.3621, 0.9589, 0.3139, 0.96, 0.5607, 0.7202, 0.4945, 0.7187, 0.5228, 0.4804, 0.5711, 0.4815, 0.3517, 0.4804, 0.4282, 0.4804, 0.4178, 0.7191, 0.3621, 0.7191, 0.7034, 0.7187, 0.6372, 0.7202, 0.6268, 0.4815, 0.6751, 0.4804, 0.04707, 0.8306, 0.02625, 0.8686, 0.0, 0.8612, 0.02786, 0.8104, 0.1248, 0.9724, 0.1609, 0.9504, 0.1801, 0.9707, 0.1318, 1.0, 0.1926, 0.2028, 0.2109, 0.1695, 0.2855, 0.1906, 0.2472, 0.2604, 0.02625, 0.8686, 0.02625, 0.9124, 4.524e-08, 0.9198, 0.0, 0.8612, 0.07461, 0.1695, 0.09286, 0.2028, 0.03825, 0.2604, 0.0, 0.1906, 0.1609, 0.9504, 0.1817, 0.9124, 0.2079, 0.9198, 0.1801, 0.9707, 0.1926, 0.0978, 0.161, 0.07857, 0.181, 0.0, 0.2472, 0.04028, 0.02625, 0.9124, 0.04707, 0.9504, 0.02786, 0.9707, 4.524e-08, 0.9198, 0.1817, 0.9124, 0.1817, 0.8686, 0.2079, 0.8612, 0.2079, 0.9198, 0.161, 0.2221, 0.1926, 0.2028, 0.2472, 0.2604, 0.181, 0.3006, 0.07461, 0.1311, 0.07461, 0.1695, 0.0, 0.1906, 4.524e-08, 0.11, 0.09286, 0.0978, 0.07461, 0.1311, 4.524e-08, 0.11, 0.03825, 0.04028, 0.747, 0.1038, 0.747, 0.05992, 0.7678, 0.02193, 0.8039, 0.0, 0.8455, 9.529e-08, 0.8816, 0.02193, 0.9024, 0.05992, 0.9024, 0.1038, 0.8816, 0.1418, 0.8455, 0.1637, 0.8039, 0.1637, 0.7678, 0.1418, 0.9024, 0.03799, 0.9032, 0.0, 0.9888, 7.147e-08, 0.988, 0.03799, 0.9136, 0.5369, 0.9143, 0.4989, 1.0, 0.4989, 0.9992, 0.5369, 0.8467, 0.389, 0.8467, 0.3452, 0.9324, 0.3452, 0.9324, 0.389, 0.8832, 0.2017, 0.884, 0.1637, 0.9696, 0.1637, 0.9689, 0.2017, 0.9024, 0.08185, 0.9024, 0.03799, 0.988, 0.03799, 0.988, 0.08185, 0.9136, 0.5807, 0.9136, 0.5369, 0.9992, 0.5369, 0.9992, 0.5807, 0.8832, 0.2455, 0.8832, 0.2017, 0.9689, 0.2017, 0.9689, 0.2455, 0.9032, 0.1198, 0.9024, 0.08185, 0.988, 0.08185, 0.9888, 0.1198, 0.9143, 0.6187, 0.9136, 0.5807, 0.9992, 0.5807, 1.0, 0.6187, 0.884, 0.2835, 0.8832, 0.2455, 0.9689, 0.2455, 0.9696, 0.2835, 0.8467, 0.3452, 0.8475, 0.3072, 0.9331, 0.3072, 0.9324, 0.3452])
me_cylinder.use_remesh_preserve_volume = False
me_cylinder.use_remesh_preserve_attributes = False
me_cylinder.use_mirror_vertex_groups = False
me_cylinder.update()
me_icosphere = bpy.data.meshes.new('Icosphere')
me_icosphere.from_pydata([(0.0, 0.0, -0.6382), (0.4618, -0.3355, -0.2854), (-0.1764, -0.5429, -0.2854), (-0.5708, 0.0, -0.2854), (-0.1764, 0.5429, -0.2854), (0.4618, 0.3355, -0.2854), (0.1764, -0.5429, 0.2854), (-0.4618, -0.3355, 0.2854), (-0.4618, 0.3355, 0.2854), (0.1764, 0.5429, 0.2854), (0.5708, 0.0, 0.2854), (0.0, 0.0, 0.6382), (-0.1037, -0.3191, -0.5429), (0.2715, -0.1972, -0.5429), (0.1678, -0.5163, -0.3355), (0.5429, 0.0, -0.3355), (0.2715, 0.1972, -0.5429), (-0.3355, 0.0, -0.5429), (-0.4392, -0.3191, -0.3355), (-0.1037, 0.3191, -0.5429), (-0.4392, 0.3191, -0.3355), (0.1678, 0.5163, -0.3355), (0.607, -0.1972, 0.0), (0.607, 0.1972, 0.0), (0.0, -0.6382, 0.0), (0.3751, -0.5163, 0.0), (-0.607, -0.1972, 0.0), (-0.3751, -0.5163, 0.0), (-0.3751, 0.5163, 0.0), (-0.607, 0.1972, 0.0), (0.3751, 0.5163, 0.0), (0.0, 0.6382, 0.0), (0.4392, -0.3191, 0.3355), (-0.1678, -0.5163, 0.3355), (-0.5429, 0.0, 0.3355), (-0.1678, 0.5163, 0.3355), (0.4392, 0.3191, 0.3355), (0.1037, -0.3191, 0.5429), (0.3355, 0.0, 0.5429), (-0.2715, -0.1972, 0.5429), (-0.2715, 0.1972, 0.5429), (0.1037, 0.3191, 0.5429)], [], [(0, 13, 12), (1, 13, 15), (0, 12, 17), (0, 17, 19), (0, 19, 16), (1, 15, 22), (2, 14, 24), (3, 18, 26), (4, 20, 28), (5, 21, 30), (1, 22, 25), (2, 24, 27), (3, 26, 29), (4, 28, 31), (5, 30, 23), (6, 32, 37), (7, 33, 39), (8, 34, 40), (9, 35, 41), (10, 36, 38), (38, 41, 11), (38, 36, 41), (36, 9, 41), (41, 40, 11), (41, 35, 40), (35, 8, 40), (40, 39, 11), (40, 34, 39), (34, 7, 39), (39, 37, 11), (39, 33, 37), (33, 6, 37), (37, 38, 11), (37, 32, 38), (32, 10, 38), (23, 36, 10), (23, 30, 36), (30, 9, 36), (31, 35, 9), (31, 28, 35), (28, 8, 35), (29, 34, 8), (29, 26, 34), (26, 7, 34), (27, 33, 7), (27, 24, 33), (24, 6, 33), (25, 32, 6), (25, 22, 32), (22, 10, 32), (30, 31, 9), (30, 21, 31), (21, 4, 31), (28, 29, 8), (28, 20, 29), (20, 3, 29), (26, 27, 7), (26, 18, 27), (18, 2, 27), (24, 25, 6), (24, 14, 25), (14, 1, 25), (22, 23, 10), (22, 15, 23), (15, 5, 23), (16, 21, 5), (16, 19, 21), (19, 4, 21), (19, 20, 4), (19, 17, 20), (17, 3, 20), (17, 18, 3), (17, 12, 18), (12, 2, 18), (15, 16, 5), (15, 13, 16), (13, 0, 16), (12, 14, 2), (12, 13, 14), (13, 1, 14)])
_uv = me_icosphere.uv_layers.new(name='UVMap')
_uv.uv.foreach_set('vector', [0.08244, 0.8441, 0.2121, 0.8576, 0.1273, 1.0, 0.3311, 0.8441, 0.2121, 0.8576, 0.2834, 0.6807, 0.08244, 0.8441, 0.1273, 1.0, 0.0, 0.9111, 0.08244, 0.8441, 0.0, 0.9111, 0.006154, 0.7138, 0.08244, 0.8441, 0.006154, 0.7138, 0.1372, 0.6807, 0.4436, 0.094, 0.5427, 0.0, 0.559, 0.1659, 0.9193, 0.1536, 1.0, 0.08251, 0.9989, 0.28, 0.6708, 0.1659, 0.7895, 0.1465, 0.7227, 0.3268, 0.1082, 0.094, 0.2236, 0.1659, 0.09549, 0.2684, 0.8565, 0.9972, 0.7301, 0.9972, 0.7935, 0.8565, 0.4436, 0.094, 0.559, 0.1659, 0.4309, 0.2684, 0.9193, 0.1536, 0.9989, 0.28, 0.8688, 0.3196, 0.3262, 0.2684, 0.3354, 0.4344, 0.2236, 0.371, 0.1082, 0.094, 0.09549, 0.2684, 0.0, 0.1659, 0.8565, 0.9972, 0.7935, 0.8565, 0.9396, 0.8637, 0.4436, 0.4429, 0.559, 0.371, 0.5427, 0.5369, 0.4585, 0.5432, 0.5848, 0.5369, 0.5251, 0.6807, 0.3311, 0.8441, 0.3789, 0.6807, 0.4502, 0.8576, 0.743, 0.6905, 0.6623, 0.6194, 0.7918, 0.5369, 0.9915, 0.7028, 0.8728, 0.6834, 0.9379, 0.5441, 0.6623, 0.9111, 0.535, 1.0, 0.5799, 0.8441, 0.9379, 0.5441, 0.8728, 0.6834, 0.7918, 0.5369, 0.8728, 0.6834, 0.743, 0.6905, 0.7918, 0.5369, 0.535, 1.0, 0.4502, 0.8576, 0.5799, 0.8441, 0.535, 1.0, 0.3889, 1.0, 0.4502, 0.8576, 0.3889, 1.0, 0.3311, 0.8441, 0.4502, 0.8576, 0.4502, 0.8576, 0.5251, 0.6807, 0.5799, 0.8441, 0.4502, 0.8576, 0.3789, 0.6807, 0.5251, 0.6807, 0.3789, 0.6807, 0.4585, 0.5432, 0.5251, 0.6807, 0.5251, 0.6807, 0.6561, 0.7138, 0.5799, 0.8441, 0.5251, 0.6807, 0.5848, 0.5369, 0.6561, 0.7138, 0.4045, 0.5369, 0.4436, 0.4429, 0.5427, 0.5369, 0.6561, 0.7138, 0.6623, 0.9111, 0.5799, 0.8441, 0.5427, 0.5369, 0.559, 0.371, 0.6708, 0.4344, 0.559, 0.371, 0.6616, 0.2684, 0.6708, 0.4344, 0.9396, 0.8637, 0.8728, 0.6834, 0.9915, 0.7028, 0.9396, 0.8637, 0.7935, 0.8565, 0.8728, 0.6834, 0.7935, 0.8565, 0.743, 0.6905, 0.8728, 0.6834, 0.6634, 0.8169, 0.6623, 0.6194, 0.743, 0.6905, 0.0, 0.1659, 0.09549, 0.2684, 9.277e-07, 0.371, 0.09549, 0.2684, 0.1082, 0.4429, 9.277e-07, 0.371, 0.2236, 0.371, 0.2073, 0.5369, 0.1082, 0.4429, 0.2236, 0.371, 0.3354, 0.4344, 0.2073, 0.5369, 0.3483, 0.5369, 0.4585, 0.5432, 0.3789, 0.6807, 0.8688, 0.3196, 0.9322, 0.4603, 0.8058, 0.4603, 0.8688, 0.3196, 0.9989, 0.28, 0.9322, 0.4603, 0.3354, 0.371, 0.4436, 0.4429, 0.4045, 0.5369, 0.4309, 0.2684, 0.559, 0.371, 0.4436, 0.4429, 0.4309, 0.2684, 0.559, 0.1659, 0.559, 0.371, 0.559, 0.1659, 0.6616, 0.2684, 0.559, 0.371, 0.7935, 0.8565, 0.6634, 0.8169, 0.743, 0.6905, 0.7935, 0.8565, 0.7301, 0.9972, 0.6634, 0.8169, 0.0691, 0.0, 0.1082, 0.094, 0.0, 0.1659, 0.09549, 0.2684, 0.2236, 0.371, 0.1082, 0.4429, 0.09549, 0.2684, 0.2236, 0.1659, 0.2236, 0.371, 0.2236, 0.1659, 0.3262, 0.2684, 0.2236, 0.371, 0.7227, 0.3268, 0.8688, 0.3196, 0.8058, 0.4603, 0.7227, 0.3268, 0.7895, 0.1465, 0.8688, 0.3196, 0.7895, 0.1465, 0.9193, 0.1536, 0.8688, 0.3196, 0.3354, 0.371, 0.4309, 0.2684, 0.4436, 0.4429, 0.3354, 0.371, 0.3354, 0.1659, 0.4309, 0.2684, 0.3354, 0.1659, 0.4436, 0.094, 0.4309, 0.2684, 0.559, 0.1659, 0.6708, 0.1025, 0.6616, 0.2684, 0.559, 0.1659, 0.5427, 0.0, 0.6708, 0.1025, 0.2834, 0.6807, 0.2038, 0.5432, 0.314, 0.5369, 0.1372, 0.6807, 0.0775, 0.5369, 0.2038, 0.5432, 0.1372, 0.6807, 0.006154, 0.7138, 0.0775, 0.5369, 0.2073, 1.549e-07, 0.1082, 0.094, 0.0691, 0.0, 0.2073, 1.549e-07, 0.2236, 0.1659, 0.1082, 0.094, 0.2073, 1.549e-07, 0.3354, 0.1025, 0.2236, 0.1659, 0.3354, 0.1025, 0.3262, 0.2684, 0.2236, 0.1659, 0.7244, 0.00724, 0.7895, 0.1465, 0.6708, 0.1659, 0.7244, 0.00724, 0.8705, 0.0, 0.7895, 0.1465, 0.8705, 0.0, 0.9193, 0.1536, 0.7895, 0.1465, 0.2834, 0.6807, 0.1372, 0.6807, 0.2038, 0.5432, 0.2834, 0.6807, 0.2121, 0.8576, 0.1372, 0.6807, 0.2121, 0.8576, 0.08244, 0.8441, 0.1372, 0.6807, 0.8705, 0.0, 1.0, 0.08251, 0.9193, 0.1536, 0.1273, 1.0, 0.2121, 0.8576, 0.2734, 1.0, 0.2121, 0.8576, 0.3311, 0.8441, 0.2734, 1.0])
me_icosphere.materials.append(mat_material_001)
me_icosphere.use_remesh_preserve_volume = False
me_icosphere.use_remesh_preserve_attributes = False
me_icosphere.use_mirror_vertex_groups = False
me_icosphere.update()

# ---- objects
ob_sphere_001 = bpy.data.objects.new('Sphere.001', me_sphere_001)
ob_plane = bpy.data.objects.new('Plane', me_plane)
ob_sphere = bpy.data.objects.new('Sphere', me_sphere)
ob_cylinder = bpy.data.objects.new('Cylinder', me_cylinder)
ob_icosphere = bpy.data.objects.new('Icosphere', me_icosphere)

# ---- transforms, parenting, visibility, modifiers, constraints
ob_sphere_001.location = (0.0, 0.0, 0.0)
ob_sphere_001.scale = (1.871, 1.871, 1.871)
ob_sphere_001.lineart.crease_threshold = 0.0
ob_plane.location = (0.0, 0.0, 0.0)
ob_plane.scale = (0.3698, 0.3698, 0.3698)
ob_plane.lineart.crease_threshold = 0.0
ob_sphere.location = (0.0, 0.0, 0.0)
ob_sphere.scale = (1.871, 1.871, 1.871)
ob_sphere.lineart.crease_threshold = 0.0
ob_cylinder.location = (0.0, 0.0, -1.0)
ob_cylinder.lineart.crease_threshold = 0.0
ob_icosphere.location = (0.0, 0.0, 0.0)
ob_icosphere.lineart.crease_threshold = 0.0

# ---- collection membership
col_collection_1.objects.link(ob_sphere_001)
col_collection_1.objects.link(ob_plane)
col_collection_1.objects.link(ob_sphere)
col_collection_1.objects.link(ob_cylinder)
col_collection_1.objects.link(ob_icosphere)

# ---- scene / render settings (as saved in the file)
scene.frame_start = 1; scene.frame_end = 250; scene.frame_set(61)
scene.render.engine = 'BLENDER_EEVEE_NEXT'
scene.render.resolution_percentage = 50
scene.render.dither_intensity = 0.0
scene.cycles.use_denoising = False
scene.cycles.samples = 128
scene.cycles.sampling_pattern = 'TABULATED_SOBOL'
scene.cycles.light_sampling_threshold = 0.0
scene.cycles.use_adaptive_sampling = False
scene.cycles.use_light_tree = False
scene.cycles.blur_glossy = 0.0
scene.cycles.sample_clamp_indirect = 0.0
scene.view_settings.view_transform = 'Standard'
bpy.context.view_layer.update()

# ---- added for rendering (the .blend has no active camera and no usable light): camera, sun
cam_auto = bpy.data.cameras.new('AutoCamera')
cam_auto.lens = 50.0
cam_auto.sensor_width = 36.0
cam_auto.clip_end = 1000.0
ob_auto_camera = bpy.data.objects.new('AutoCamera', cam_auto)
scene.collection.objects.link(ob_auto_camera)
ob_auto_camera.location = (4.6782, -5.43911, 4.08099)
ob_auto_camera.rotation_euler = (1.09748, -7.21219e-08, 0.694738)
scene.camera = ob_auto_camera
light_auto_sun = bpy.data.lights.new('AutoSun', 'SUN')
light_auto_sun.energy = 3.0
light_auto_sun.angle = 0.0523599
ob_auto_sun = bpy.data.objects.new('AutoSun', light_auto_sun)
scene.collection.objects.link(ob_auto_sun)
ob_auto_sun.rotation_euler = (0.872665, 0.174533, 0.523599)
bpy.context.view_layer.update()
